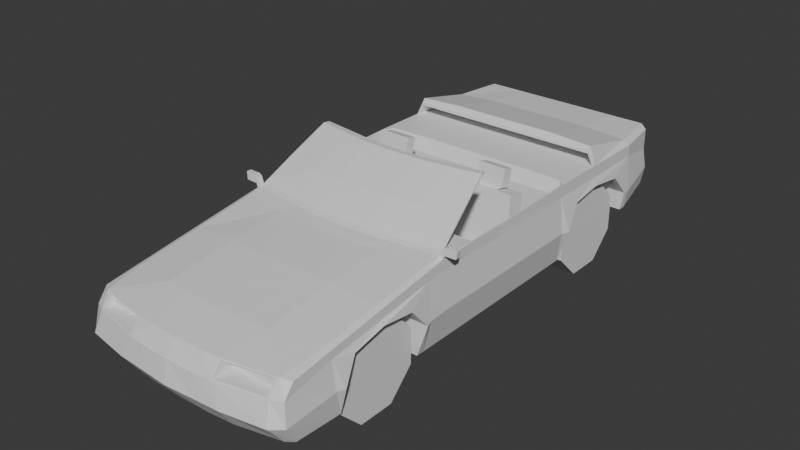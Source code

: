 # Source: Convertible.blend  (saved by Blender 4.1.23; exported with 4.5.12 LTS)
import bpy
from mathutils import Matrix  # noqa: F401  (used for matrix-valued properties, if any)

bpy.ops.wm.read_factory_settings(use_empty=True)
scene = bpy.context.scene
scene.name = 'Scene'

# ---- collections
col_convertible_car = bpy.data.collections.new('Convertible Car'); scene.collection.children.link(col_convertible_car)

# ---- materials (node trees are filled in below, after node groups)
mat_material = bpy.data.materials.new('Material')
mat_material.use_transparent_shadow = False

# ---- material node trees
mat_material.use_nodes = True; mat_material.node_tree.nodes.clear()
_N = mat_material.node_tree.nodes; _L = mat_material.node_tree.links
n0 = _N.new('ShaderNodeBsdfPrincipled'); n0.name = 'Principled BSDF'; n0.location = (10, 300)
n1 = _N.new('ShaderNodeOutputMaterial'); n1.name = 'Material Output'; n1.location = (300, 300)
n2 = _N.new('ShaderNodeUVMap'); n2.name = 'UV Map'; n2.location = (-344, 256)
n2.uv_map = 'UVMap'
_L.new(n0.outputs[0], n1.inputs[0])
n1.is_active_output = True

# ---- world
world_world = bpy.data.worlds.new('World'); scene.world = world_world
world_world.use_nodes = True; world_world.node_tree.nodes.clear()
_N = world_world.node_tree.nodes; _L = world_world.node_tree.links
n0 = _N.new('ShaderNodeOutputWorld'); n0.name = 'World Output'; n0.location = (300, 300)
n1 = _N.new('ShaderNodeBackground'); n1.name = 'Background'; n1.location = (10, 300)
n1.inputs[0].default_value = (0.05088, 0.05088, 0.05088, 1.0)
_L.new(n1.outputs[0], n0.inputs[0])
n0.is_active_output = True
world_world.color = (0.05088, 0.05088, 0.05088)
world_world.use_sun_shadow = False
world_world.sun_shadow_jitter_overblur = 0.0

# ---- meshes
me_cylinder_002 = bpy.data.meshes.new('Cylinder.002')
me_cylinder_002.from_pydata([(1.346, -0.9106, 1.114), (1.346, -0.784, 1.143), (1.727, -0.9465, 1.268), (1.727, -0.8199, 1.297), (1.886, -1.033, 1.639), (1.886, -0.9068, 1.669), (1.727, -1.12, 2.011), (1.727, -0.9936, 2.041), (1.346, -1.156, 2.165), (1.346, -1.03, 2.195), (0.9638, -1.12, 2.011), (0.9638, -0.9936, 2.041), (0.8057, -1.033, 1.639), (0.8057, -0.9068, 1.669), (0.9638, -0.9465, 1.268), (0.9638, -0.8199, 1.297), (1.363, -2.238, -0.1062), (1.363, -2.377, 1.894), (1.363, 2.234, -0.1062), (2.573, -0.3288, 1.843), (0.0, 2.234, -0.1062), (0.6946, -0.5453, 2.935), (0.0, -2.238, -0.1062), (0.0, -2.49, 1.894), (1.363, -6.752, -0.05954), (1.154, -6.762, 1.241), (0.0, -6.823, -0.05954), (0.0, -6.822, 1.25), (1.363, 6.306, 0.4495), (0.0, 6.306, 0.4495), (0.0, 6.226, 1.883), (1.363, 4.834, 0.2482), (1.363, 5.025, 2.04), (0.0, 5.025, 2.04), (0.0, 4.834, 0.2482), (0.0, -5.856, 1.488), (1.363, -5.779, 1.488), (1.363, -5.569, -0.1062), (0.0, -5.649, -0.1062), (1.363, -2.678, 1.843), (0.0, -2.869, -0.1062), (0.0, -2.871, 1.843), (1.363, -2.869, -0.1062), (0.0, -4.176, 1.736), (1.363, -4.097, -0.1062), (1.363, -4.097, 1.725), (0.0, -4.33, -0.1062), (0.0, 3.44, 2.389), (1.363, 3.44, 0.08312), (1.363, 3.44, 2.389), (0.0, 3.44, 0.08312), (0.0, -0.5709, 2.935), (0.7115, -2.238, -0.1062), (0.7115, 2.234, -0.1062), (0.7115, -2.465, 1.894), (0.7115, -6.805, -0.05954), (0.8572, 6.306, 0.4495), (0.7115, 4.834, 0.2482), (0.7115, 5.025, 2.04), (0.7115, -5.629, -0.1062), (0.7115, -5.836, 1.488), (0.7115, -2.836, 1.843), (0.7115, -2.869, -0.1062), (0.7115, -4.134, 1.736), (0.7115, -4.291, -0.1062), (0.7115, 3.44, 2.389), (0.7115, 3.44, 0.08312), (1.363, 2.657, 1.28), (2.417, 4.834, 0.2482), (1.154, -6.962, 0.9513), (0.0, -7.05, 0.9184), (0.0, 6.226, 1.38), (1.363, 4.34, 1.28), (1.363, -5.212, 1.068), (1.363, -3.251, 1.155), (1.363, -4.072, 1.25), (1.363, 3.44, 1.403), (0.8964, 6.226, 1.881), (0.7115, -7.032, 0.9184), (1.363, 2.234, 0.722), (2.417, 4.834, 0.722), (1.363, -7.089, 0.4218), (0.0, -7.177, 0.4218), (1.363, 6.226, 0.9031), (0.0, 6.226, 0.9031), (1.363, -5.548, 0.5056), (1.363, -2.869, 0.692), (1.363, -4.097, 0.5954), (0.8572, 6.226, 0.9031), (0.7115, -7.127, 0.4218), (1.363, 4.834, 0.722), (1.363, 3.44, 0.722), (2.278, -6.536, 1.241), (1.363, 2.043, -0.1062), (0.7115, 2.043, -0.1062), (0.0, 2.043, -0.1062), (0.7115, 5.025, 0.2482), (1.363, 5.025, 0.2482), (1.363, -5.779, -0.1062), (0.7115, -5.836, -0.1062), (0.0, -5.855, -0.1062), (0.7115, -2.678, -0.1062), (0.0, -2.678, -0.1062), (2.231, 6.226, 0.9031), (1.363, -2.678, -0.1062), (0.0, 5.025, 0.2482), (2.303, -2.869, -0.1062), (2.303, 2.234, -0.1062), (2.231, 6.306, 0.4495), (2.219, 6.231, 1.891), (2.456, -5.442, 1.423), (2.456, -4.097, 1.619), (2.417, 5.025, 0.2482), (2.668, 2.043, 0.722), (2.468, 2.043, -0.1062), (2.468, -2.238, -0.1062), (2.582, 2.043, 1.894), (2.582, -2.238, 1.846), (2.668, -2.238, 0.722), (2.582, 5.025, 0.2482), (2.396, 6.151, 0.4464), (2.668, -6.693, 0.4218), (2.582, -6.397, -0.05954), (2.582, -2.678, 1.781), (2.582, -5.416, -0.1062), (2.482, 6.151, 0.9031), (2.582, 5.025, 1.894), (2.582, 3.44, 1.894), (2.582, 5.025, 1.594), (2.582, -6.387, 1.227), (2.582, -5.416, 1.375), (2.668, -5.416, 0.5056), (2.582, -4.097, 1.571), (2.468, -2.678, -0.1062), (2.668, -2.678, 0.692), (2.582, 3.44, 1.594), (2.582, 2.043, 1.594), (2.582, -2.238, 1.594), (2.582, -6.624, 0.9184), (1.363, 6.226, 1.883), (2.668, 5.025, 0.722), (2.582, -5.416, 1.173), (2.582, -2.678, 1.536), (2.582, -4.097, 1.348), (2.737, 2.234, 0.722), (2.468, 2.234, -0.1062), (2.737, -5.225, 0.5056), (2.582, -5.225, -0.1062), (2.737, -2.869, 0.692), (2.468, -2.869, -0.1062), (2.668, 4.834, 0.722), (2.651, 4.34, 1.28), (2.651, 2.657, 1.28), (2.651, 3.44, 1.403), (2.651, -3.251, 1.155), (2.651, -4.072, 1.25), (2.651, -4.881, 1.068), (2.582, 4.834, 0.2482), (2.417, -6.523, -0.05954), (2.417, -5.433, -0.1062), (2.417, -3.251, 1.155), (2.417, -2.869, 0.692), (2.456, -2.678, 1.829), (2.278, -6.736, 0.9513), (2.417, -6.911, 0.4218), (2.49, -2.238, 1.894), (2.303, -2.678, -0.1062), (2.417, -5.225, -0.1062), (2.417, -5.225, 0.5056), (1.346, -0.4485, 2.935), (2.417, 2.234, 0.722), (2.417, 2.657, 1.28), (2.303, -2.238, -0.1062), (2.303, 2.043, -0.1062), (2.417, 3.44, 1.403), (2.417, 4.34, 1.28), (2.417, 5.025, 1.985), (2.417, 3.44, 2.335), (2.417, -4.881, 1.068), (2.417, -4.072, 1.25), (1.363, -0.4712, -0.1062), (1.363, -0.6102, 2.941), (0.0, -0.7233, 2.941), (0.0, -0.4712, -0.1062), (0.7115, -0.6981, 2.941), (0.7115, -0.4712, -0.1062), (2.468, -0.4712, -0.1062), (2.582, -0.4712, 1.846), (2.582, -0.4712, 1.594), (2.668, -0.4712, 0.722), (2.303, -0.4712, -0.1062), (2.192, -0.4691, 2.941), (2.158, -0.3358, 2.935), (1.363, -0.3242, -0.1062), (2.468, -0.3242, -0.1062), (0.0, -0.3242, -0.1062), (0.7115, -0.3242, -0.1062), (0.0, 3.441, 2.172), (2.582, -0.3242, 1.594), (2.668, -0.3242, 0.722), (2.303, -0.3242, -0.1062), (0.6946, -0.5401, 2.896), (0.0, -0.5662, 2.896), (1.346, -0.4384, 2.896), (2.158, -0.3358, 2.898), (2.536, -0.3288, 1.843), (0.6946, -0.671, 2.896), (0.0, -0.7002, 2.896), (1.346, -0.5278, 2.896), (2.197, -0.4862, 2.898), (2.536, -0.4841, 1.846), (0.6946, -1.324, 2.396), (0.0, -1.324, 2.396), (1.346, -1.324, 2.396), (2.349, -1.324, 2.398), (2.489, -2.118, 1.915), (1.346, -2.118, 1.917), (0.6946, -2.118, 1.917), (0.0, -2.118, 1.917), (0.0, 3.364, 2.244), (1.363, 3.364, 2.244), (0.7115, 3.364, 2.244), (2.582, 3.365, 1.894), (2.417, 3.364, 2.244), (0.0, 3.364, 2.172), (1.363, 3.364, 2.172), (0.7115, 3.364, 2.172), (2.547, 3.365, 1.894), (2.407, 3.364, 2.174), (1.363, 3.441, 2.172), (0.7115, 3.441, 2.172), (2.535, 3.443, 1.894), (2.395, 3.441, 2.174), (0.0, 4.799, 1.924), (1.363, 4.799, 1.924), (0.7115, 4.799, 1.924), (2.327, 4.801, 1.902), (2.319, 4.799, 1.926), (1.363, 4.801, 1.902), (0.7115, 4.801, 1.902), (0.0, 4.801, 1.902), (2.415, 2.231, 1.902), (1.363, 2.269, 1.902), (0.7115, 2.269, 1.902), (0.0, 2.269, 1.902), (2.301, 2.089, 0.0389), (1.363, 2.089, 0.0389), (0.7115, 2.089, 0.0389), (0.0, 2.089, 0.0389), (2.301, -1.898, 0.0389), (1.363, -1.898, 0.0389), (0.7115, -1.898, 0.0389), (0.0, -1.898, 0.0389), (0.0, 3.445, 1.902), (0.7115, 3.445, 1.902), (1.363, 3.445, 1.902), (2.415, 3.445, 1.902), (0.0, 3.369, 1.902), (0.7115, 3.369, 1.902), (1.363, 3.369, 1.902), (2.415, 3.369, 1.902), (2.547, 2.043, 1.894), (2.489, -2.118, 1.875), (1.346, -2.118, 1.877), (0.6946, -2.118, 1.877), (0.0, -2.118, 1.877), (1.363, -1.566, 2.418), (0.0, -1.653, 2.418), (0.0, -1.106, -0.1062), (0.7115, -1.632, 2.418), (0.7115, -1.106, -0.1062), (2.582, -1.106, 1.846), (2.582, -1.106, 1.594), (2.668, -1.106, 0.722), (2.303, -1.106, -0.1062), (1.363, -1.106, -0.1062), (2.468, -1.106, -0.1062), (2.349, -1.355, 2.418), (2.416, -1.22, 1.828), (1.346, -1.22, 1.83), (0.6946, -1.22, 1.83), (0.0, -1.22, 1.83), (2.416, -1.091, 1.259), (1.346, -1.09, 1.261), (0.6946, -1.09, 1.261), (0.0, -1.09, 1.261), (2.416, -1.975, 0.9198), (1.346, -1.974, 0.9219), (0.6946, -1.974, 0.9219), (0.0, -1.974, 0.9219), (2.416, -1.975, 0.5007), (1.346, -1.974, 0.5028), (0.6946, -1.974, 0.5028), (0.0, -1.974, 0.5028), (0.0, 2.089, 1.585), (0.0, 2.089, 0.745), (0.7115, 2.089, 0.745), (0.7115, 2.089, 1.585), (1.363, 2.089, 0.745), (1.363, 2.089, 1.585), (2.415, 2.089, 0.745), (2.415, 2.089, 1.585), (2.547, 2.089, 1.585), (2.547, 2.089, 0.745), (2.536, -0.3288, 1.594), (2.536, -0.3288, 0.722), (0.0, -0.2741, 0.0389), (0.7115, -0.2741, 0.0389), (1.363, -0.2741, 0.0389), (2.301, -0.2741, 0.0389), (2.423, -0.2741, 0.0389), (2.433, 2.089, 0.0389), (1.363, -2.273, 1.942), (0.0, -2.378, 1.942), (0.0, -2.114, -0.1062), (0.7115, -2.354, 1.942), (0.7115, -2.114, -0.1062), (2.582, -2.114, 1.846), (2.582, -2.114, 1.594), (2.668, -2.114, 0.722), (2.303, -2.114, -0.1062), (1.363, -2.114, -0.1062), (2.468, -2.114, -0.1062), (2.49, -2.114, 1.942), (2.423, -1.898, 0.0389), (2.536, -1.975, 0.5007), (2.536, -1.975, 0.9198), (2.536, -1.091, 1.259), (2.536, -1.22, 1.828), (0.0, -1.09, 1.546), (0.6946, -1.09, 1.546), (1.346, -1.09, 1.546), (2.416, -1.091, 1.544), (2.536, -1.091, 1.544), (2.536, -0.4841, 1.594), (2.536, -0.4841, 0.722), (0.0, -0.4765, 0.0389), (0.7115, -0.4765, 0.0389), (1.363, -0.4765, 0.0389), (2.301, -0.4765, 0.0389), (2.423, -0.4765, 0.0389), (0.0, 2.089, 1.244), (0.7115, 2.089, 1.244), (1.363, 2.089, 1.244), (2.415, 2.089, 1.244), (2.547, 2.089, 1.244), (2.536, -0.3288, 1.241), (2.536, -0.4841, 1.241), (0.0, -1.076, 0.0389), (2.423, -1.076, 0.0389), (0.7115, -1.076, 0.0389), (1.363, -1.076, 0.0389), (2.301, -1.076, 0.0389), (2.536, -1.113, 0.6287), (2.356, -6.506, 1.274), (2.317, -6.75, 0.9184), (1.154, -6.479, 1.241), (1.154, -6.479, 0.9513), (2.278, -6.479, 1.241), (2.278, -6.479, 0.9513), (0.7115, -6.788, 1.274), (0.0, -6.806, 1.274), (1.115, -6.748, 1.274), (1.115, -6.992, 0.9184), (0.0, -7.034, 0.9425), (1.716, -6.479, 1.241), (1.716, -6.479, 0.9513), (1.363, 6.226, 1.985), (2.231, 6.226, 1.985), (1.363, 6.226, 1.38), (2.396, 6.151, 1.894), (2.231, 6.226, 1.38), (2.396, 6.151, 1.38), (0.0, 6.226, 1.985), (0.8964, 6.226, 1.985), (0.8964, 6.226, 1.38), (2.527, -2.231, 1.985), (2.619, -2.231, 1.937), (2.619, -2.107, 1.937), (2.527, -2.111, 1.966), (2.567, -2.221, 2.104), (2.659, -2.221, 2.13), (2.659, -2.097, 2.13), (2.575, -2.101, 2.086), (2.891, -2.107, 1.946), (2.891, -2.231, 1.946), (2.921, -2.097, 2.132), (2.921, -2.221, 2.132), (-1.363, -2.238, -0.1062), (-1.363, -2.377, 1.894), (-1.363, 2.234, -0.1062), (-2.573, -0.3288, 1.843), (-0.6946, -0.5453, 2.935), (-1.363, -6.752, -0.05954), (-1.154, -6.762, 1.241), (-1.363, 6.306, 0.4495), (-1.363, 4.834, 0.2482), (-1.363, 5.025, 2.04), (-1.363, -5.779, 1.488), (-1.363, -5.569, -0.1062), (-1.363, -2.678, 1.843), (-1.363, -2.869, -0.1062), (-1.363, -4.097, -0.1062), (-1.363, -4.097, 1.725), (-1.363, 3.44, 0.08312), (-1.363, 3.44, 2.389), (-0.7115, -2.238, -0.1062), (-0.7115, 2.234, -0.1062), (-0.7115, -2.465, 1.894), (-0.7115, -6.805, -0.05954), (-0.8572, 6.306, 0.4495), (-0.7115, 4.834, 0.2482), (-0.7115, 5.025, 2.04), (-0.7115, -5.629, -0.1062), (-0.7115, -5.836, 1.488), (-0.7115, -2.836, 1.843), (-0.7115, -2.869, -0.1062), (-0.7115, -4.134, 1.736), (-0.7115, -4.291, -0.1062), (-0.7115, 3.44, 2.389), (-0.7115, 3.44, 0.08312), (-1.363, 2.657, 1.28), (-2.417, 4.834, 0.2482), (-1.154, -6.962, 0.9513), (-1.363, 4.34, 1.28), (-1.363, -5.212, 1.068), (-1.363, -3.251, 1.155), (-1.363, -4.072, 1.25), (-1.363, 3.44, 1.403), (-0.8964, 6.226, 1.881), (-0.7115, -7.032, 0.9184), (-1.363, 2.234, 0.722), (-2.417, 4.834, 0.722), (-1.363, -7.089, 0.4218), (-1.363, 6.226, 0.9031), (-1.363, -5.548, 0.5056), (-1.363, -2.869, 0.692), (-1.363, -4.097, 0.5954), (-0.8572, 6.226, 0.9031), (-0.7115, -7.127, 0.4218), (-1.363, 4.834, 0.722), (-1.363, 3.44, 0.722), (-2.278, -6.536, 1.241), (-1.363, 2.043, -0.1062), (-0.7115, 2.043, -0.1062), (-0.7115, 5.025, 0.2482), (-1.363, 5.025, 0.2482), (-1.363, -5.779, -0.1062), (-0.7115, -5.836, -0.1062), (-0.7115, -2.678, -0.1062), (-2.231, 6.226, 0.9031), (-1.363, -2.678, -0.1062), (-2.303, -2.869, -0.1062), (-2.303, 2.234, -0.1062), (-2.231, 6.306, 0.4495), (-2.219, 6.231, 1.891), (-2.456, -5.442, 1.423), (-2.456, -4.097, 1.619), (-2.417, 5.025, 0.2482), (-2.668, 2.043, 0.722), (-2.468, 2.043, -0.1062), (-2.468, -2.238, -0.1062), (-2.582, 2.043, 1.894), (-2.582, -2.238, 1.846), (-2.668, -2.238, 0.722), (-2.582, 5.025, 0.2482), (-2.396, 6.151, 0.4464), (-2.668, -6.693, 0.4218), (-2.582, -6.397, -0.05954), (-2.582, -2.678, 1.781), (-2.582, -5.416, -0.1062), (-2.482, 6.151, 0.9031), (-2.582, 5.025, 1.894), (-2.582, 3.44, 1.894), (-2.582, 5.025, 1.594), (-2.582, -6.387, 1.227), (-2.582, -5.416, 1.375), (-2.668, -5.416, 0.5056), (-2.582, -4.097, 1.571), (-2.468, -2.678, -0.1062), (-2.668, -2.678, 0.692), (-2.582, 3.44, 1.594), (-2.582, 2.043, 1.594), (-2.582, -2.238, 1.594), (-2.582, -6.624, 0.9184), (-1.363, 6.226, 1.883), (-2.668, 5.025, 0.722), (-2.582, -5.416, 1.173), (-2.582, -2.678, 1.536), (-2.582, -4.097, 1.348), (-2.737, 2.234, 0.722), (-2.468, 2.234, -0.1062), (-2.737, -5.225, 0.5056), (-2.582, -5.225, -0.1062), (-2.737, -2.869, 0.692), (-2.468, -2.869, -0.1062), (-2.668, 4.834, 0.722), (-2.651, 4.34, 1.28), (-2.651, 2.657, 1.28), (-2.651, 3.44, 1.403), (-2.651, -3.251, 1.155), (-2.651, -4.072, 1.25), (-2.651, -4.881, 1.068), (-2.582, 4.834, 0.2482), (-2.417, -6.523, -0.05954), (-2.417, -5.433, -0.1062), (-2.417, -3.251, 1.155), (-2.417, -2.869, 0.692), (-2.456, -2.678, 1.829), (-2.278, -6.736, 0.9513), (-2.417, -6.911, 0.4218), (-2.49, -2.238, 1.894), (-2.303, -2.678, -0.1062), (-2.417, -5.225, -0.1062), (-2.417, -5.225, 0.5056), (-1.346, -0.4485, 2.935), (-2.417, 2.234, 0.722), (-2.417, 2.657, 1.28), (-2.303, -2.238, -0.1062), (-2.303, 2.043, -0.1062), (-2.417, 3.44, 1.403), (-2.417, 4.34, 1.28), (-2.417, 5.025, 1.985), (-2.417, 3.44, 2.335), (-2.417, -4.881, 1.068), (-2.417, -4.072, 1.25), (-1.363, -0.4712, -0.1062), (-1.363, -0.6102, 2.941), (-0.7115, -0.6981, 2.941), (-0.7115, -0.4712, -0.1062), (-2.468, -0.4712, -0.1062), (-2.582, -0.4712, 1.846), (-2.582, -0.4712, 1.594), (-2.668, -0.4712, 0.722), (-2.303, -0.4712, -0.1062), (-2.192, -0.4691, 2.941), (-2.158, -0.3358, 2.935), (-1.363, -0.3242, -0.1062), (-2.468, -0.3242, -0.1062), (-0.7115, -0.3242, -0.1062), (-2.582, -0.3242, 1.594), (-2.668, -0.3242, 0.722), (-2.303, -0.3242, -0.1062), (-0.6946, -0.5401, 2.896), (-1.346, -0.4384, 2.896), (-2.158, -0.3358, 2.898), (-2.536, -0.3288, 1.843), (-0.6946, -0.671, 2.896), (-1.346, -0.5278, 2.896), (-2.197, -0.4862, 2.898), (-2.536, -0.4841, 1.846), (-0.6946, -1.324, 2.396), (-1.346, -1.324, 2.396), (-2.349, -1.324, 2.398), (-2.489, -2.118, 1.915), (-1.346, -2.118, 1.917), (-0.6946, -2.118, 1.917), (-1.363, 3.364, 2.244), (-0.7115, 3.364, 2.244), (-2.582, 3.365, 1.894), (-2.417, 3.364, 2.244), (-1.363, 3.364, 2.172), (-0.7115, 3.364, 2.172), (-2.547, 3.365, 1.894), (-2.407, 3.364, 2.174), (-1.363, 3.441, 2.172), (-0.7115, 3.441, 2.172), (-2.535, 3.443, 1.894), (-2.395, 3.441, 2.174), (-1.363, 4.799, 1.924), (-0.7115, 4.799, 1.924), (-2.327, 4.801, 1.902), (-2.319, 4.799, 1.926), (-1.363, 4.801, 1.902), (-0.7115, 4.801, 1.902), (-2.415, 2.231, 1.902), (-1.363, 2.269, 1.902), (-0.7115, 2.269, 1.902), (-2.301, 2.089, 0.0389), (-1.363, 2.089, 0.0389), (-0.7115, 2.089, 0.0389), (-2.301, -1.898, 0.0389), (-1.363, -1.898, 0.0389), (-0.7115, -1.898, 0.0389), (-0.7115, 3.445, 1.902), (-1.363, 3.445, 1.902), (-2.415, 3.445, 1.902), (-0.7115, 3.369, 1.902), (-1.363, 3.369, 1.902), (-2.415, 3.369, 1.902), (-2.547, 2.043, 1.894), (-2.489, -2.118, 1.875), (-1.346, -2.118, 1.877), (-0.6946, -2.118, 1.877), (-1.363, -1.566, 2.418), (-0.7115, -1.632, 2.418), (-0.7115, -1.106, -0.1062), (-2.582, -1.106, 1.846), (-2.582, -1.106, 1.594), (-2.668, -1.106, 0.722), (-2.303, -1.106, -0.1062), (-1.363, -1.106, -0.1062), (-2.468, -1.106, -0.1062), (-2.349, -1.355, 2.418), (-2.416, -1.22, 1.828), (-1.346, -1.22, 1.83), (-0.6946, -1.22, 1.83), (-2.416, -1.091, 1.259), (-1.346, -1.09, 1.261), (-0.6946, -1.09, 1.261), (-2.416, -1.975, 0.9198), (-1.346, -1.974, 0.9219), (-0.6946, -1.974, 0.9219), (-2.416, -1.975, 0.5007), (-1.346, -1.974, 0.5028), (-0.6946, -1.974, 0.5028), (-0.7115, 2.089, 0.745), (-0.7115, 2.089, 1.585), (-1.363, 2.089, 0.745), (-1.363, 2.089, 1.585), (-2.415, 2.089, 0.745), (-2.415, 2.089, 1.585), (-2.547, 2.089, 1.585), (-2.547, 2.089, 0.745), (-2.536, -0.3288, 1.594), (-2.536, -0.3288, 0.722), (-0.7115, -0.2741, 0.0389), (-1.363, -0.2741, 0.0389), (-2.301, -0.2741, 0.0389), (-2.423, -0.2741, 0.0389), (-2.433, 2.089, 0.0389), (-1.363, -2.273, 1.942), (-0.7115, -2.354, 1.942), (-0.7115, -2.114, -0.1062), (-2.582, -2.114, 1.846), (-2.582, -2.114, 1.594), (-2.668, -2.114, 0.722), (-2.303, -2.114, -0.1062), (-1.363, -2.114, -0.1062), (-2.468, -2.114, -0.1062), (-2.49, -2.114, 1.942), (-2.423, -1.898, 0.0389), (-2.536, -1.975, 0.5007), (-2.536, -1.975, 0.9198), (-2.536, -1.091, 1.259), (-2.536, -1.22, 1.828), (-0.6946, -1.09, 1.546), (-1.346, -1.09, 1.546), (-2.416, -1.091, 1.544), (-2.536, -1.091, 1.544), (-2.536, -0.4841, 1.594), (-2.536, -0.4841, 0.722), (-0.7115, -0.4765, 0.0389), (-1.363, -0.4765, 0.0389), (-2.301, -0.4765, 0.0389), (-2.423, -0.4765, 0.0389), (-0.7115, 2.089, 1.244), (-1.363, 2.089, 1.244), (-2.415, 2.089, 1.244), (-2.547, 2.089, 1.244), (-2.536, -0.3288, 1.241), (-2.536, -0.4841, 1.241), (-2.423, -1.076, 0.0389), (-0.7115, -1.076, 0.0389), (-1.363, -1.076, 0.0389), (-2.301, -1.076, 0.0389), (-2.536, -1.113, 0.6287), (-2.356, -6.506, 1.274), (-2.317, -6.75, 0.9184), (-1.154, -6.479, 1.241), (-1.154, -6.479, 0.9513), (-2.278, -6.479, 1.241), (-2.278, -6.479, 0.9513), (-0.7115, -6.788, 1.274), (-1.115, -6.748, 1.274), (-1.115, -6.992, 0.9184), (-1.716, -6.479, 1.241), (-1.716, -6.479, 0.9513), (-1.363, 6.226, 1.985), (-2.231, 6.226, 1.985), (-1.363, 6.226, 1.38), (-2.396, 6.151, 1.894), (-2.231, 6.226, 1.38), (-2.396, 6.151, 1.38), (-0.8964, 6.226, 1.985), (-0.8964, 6.226, 1.38), (-2.527, -2.231, 1.985), (-2.619, -2.231, 1.937), (-2.619, -2.107, 1.937), (-2.527, -2.111, 1.966), (-2.567, -2.221, 2.104), (-2.659, -2.221, 2.13), (-2.659, -2.097, 2.13), (-2.575, -2.101, 2.086), (-2.891, -2.107, 1.946), (-2.891, -2.231, 1.946), (-2.921, -2.097, 2.132), (-2.921, -2.221, 2.132), (0.5332, -0.6112, 0.08506), (0.5332, -0.6112, 0.5625), (0.5332, 0.7122, 0.08506), (0.5332, 0.7122, 0.5625), (2.192, -0.6112, 0.08506), (2.192, -0.6112, 0.5625), (2.192, 0.7122, 0.08506), (2.192, 0.7122, 0.5625), (0.5505, 0.4976, 0.5434), (1.136, 0.9604, 1.9), (0.5505, 0.9571, 0.424), (1.136, 1.213, 1.834), (2.175, 0.4976, 0.5434), (1.59, 0.9604, 1.9), (2.175, 0.9571, 0.424), (1.59, 1.213, 1.834), (0.6896, 0.857, 1.926), (0.6896, 1.316, 1.807), (2.036, 1.316, 1.807), (2.036, 0.857, 1.926), (1.015, 0.9756, 1.958), (1.015, 1.228, 1.892), (1.71, 1.228, 1.892), (1.71, 0.9756, 1.958), (1.015, 1.085, 2.379), (1.015, 1.338, 2.313), (1.71, 1.338, 2.313), (1.71, 1.085, 2.379), (-0.5332, -0.6112, 0.08506), (-0.5332, -0.6112, 0.5625), (-0.5332, 0.7122, 0.08506), (-0.5332, 0.7122, 0.5625), (-2.192, -0.6112, 0.08506), (-2.192, -0.6112, 0.5625), (-2.192, 0.7122, 0.08506), (-2.192, 0.7122, 0.5625), (-0.5505, 0.4976, 0.5434), (-1.136, 0.9604, 1.9), (-0.5505, 0.9571, 0.424), (-1.136, 1.213, 1.834), (-2.175, 0.4976, 0.5434), (-1.59, 0.9604, 1.9), (-2.175, 0.9571, 0.424), (-1.59, 1.213, 1.834), (-0.6896, 0.857, 1.926), (-0.6896, 1.316, 1.807), (-2.036, 1.316, 1.807), (-2.036, 0.857, 1.926), (-1.015, 0.9756, 1.958), (-1.015, 1.228, 1.892), (-1.71, 1.228, 1.892), (-1.71, 0.9756, 1.958), (-1.015, 1.085, 2.379), (-1.015, 1.338, 2.313), (-1.71, 1.338, 2.313), (-1.71, 1.085, 2.379), (-1.537, -3.041, 0.6584), (-1.537, -3.037, -0.218), (-2.447, -3.041, 0.6584), (-1.537, -3.663, 1.275), (-1.537, -4.54, 1.272), (-2.447, -3.663, 1.275), (-2.447, -4.54, 1.272), (-2.447, -3.037, -0.218), (-2.447, -3.654, -0.8403), (-1.537, -3.654, -0.8403), (-2.447, -4.531, -0.844), (-1.537, -4.531, -0.844), (-2.447, -5.153, -0.227), (-2.447, -5.157, 0.6493), (-1.537, -5.157, 0.6493), (-1.537, -5.153, -0.227), (-1.537, 4.584, 0.6584), (-1.537, 4.588, -0.218), (-2.447, 4.584, 0.6584), (-1.537, 3.962, 1.275), (-1.537, 3.086, 1.272), (-2.447, 3.962, 1.275), (-2.447, 3.086, 1.272), (-2.447, 4.588, -0.218), (-2.447, 3.971, -0.8403), (-1.537, 3.971, -0.8403), (-2.447, 3.095, -0.844), (-1.537, 3.095, -0.844), (-2.447, 2.472, -0.227), (-2.447, 2.469, 0.6493), (-1.537, 2.469, 0.6493), (-1.537, 2.472, -0.227), (1.537, -3.041, 0.6584), (1.537, -3.037, -0.218), (1.537, -3.654, -0.8403), (1.537, -4.531, -0.844), (1.537, -5.153, -0.227), (1.537, -5.157, 0.6493), (1.537, -4.54, 1.272), (1.537, -3.663, 1.275), (2.447, -3.037, -0.218), (2.447, -3.041, 0.6584), (2.447, -3.654, -0.8403), (2.447, -4.531, -0.844), (2.447, -5.153, -0.227), (2.447, -5.157, 0.6493), (2.447, -4.54, 1.272), (2.447, -3.663, 1.275), (1.537, 4.584, 0.6584), (1.537, 4.588, -0.218), (1.537, 3.971, -0.8403), (1.537, 3.095, -0.844), (1.537, 2.472, -0.227), (1.537, 2.469, 0.6493), (1.537, 3.086, 1.272), (1.537, 3.962, 1.275), (2.447, 4.588, -0.218), (2.447, 4.584, 0.6584), (2.447, 3.971, -0.8403), (2.447, 3.095, -0.844), (2.447, 2.472, -0.227), (2.447, 2.469, 0.6493), (2.447, 3.086, 1.272), (2.447, 3.962, 1.275)], [], [(0, 1, 3, 2), (2, 3, 5, 4), (4, 5, 7, 6), (6, 7, 9, 8), (8, 9, 11, 10), (10, 11, 13, 12), (3, 1, 15, 13, 11, 9, 7, 5), (12, 13, 15, 14), (14, 15, 1, 0), (0, 2, 4, 6, 8, 10, 12, 14), (58, 32, 367, 374), (112, 108, 120, 119), (316, 321, 16, 52), (315, 313, 23, 54), (60, 35, 361, 360), (99, 98, 24, 55), (175, 80, 150, 151), (77, 374, 367, 139), (68, 112, 119, 157), (96, 105, 29, 56), (66, 50, 34, 57), (91, 48, 31, 90), (65, 49, 32, 58), (368, 176, 126, 370), (64, 44, 37, 59), (63, 43, 35, 60), (54, 23, 41, 61), (52, 16, 104, 101), (111, 110, 130, 132), (61, 41, 43, 63), (62, 42, 44, 64), (110, 354, 129, 130), (182, 184, 21, 51), (79, 18, 48, 91), (53, 20, 50, 66), (18, 53, 66, 48), (181, 191, 192, 169), (40, 62, 64, 46), (39, 61, 63, 45), (22, 52, 101, 102), (17, 54, 61, 39), (45, 63, 60, 36), (46, 64, 59, 38), (47, 65, 58, 33), (48, 66, 57, 31), (97, 96, 56, 28), (100, 99, 55, 26), (36, 60, 360, 362), (312, 315, 54, 17), (314, 316, 52, 22), (33, 58, 374, 373), (81, 363, 78, 89), (84, 71, 375, 88), (30, 373, 374, 77), (86, 74, 75, 87), (108, 103, 125, 120), (87, 75, 73, 85), (173, 107, 145, 114), (106, 166, 133, 149), (88, 375, 369, 83), (161, 106, 149, 148), (89, 78, 70, 82), (103, 371, 372, 125), (354, 355, 138, 129), (55, 89, 82, 26), (80, 68, 157, 150), (56, 88, 83, 28), (44, 87, 85, 37), (158, 159, 124, 122), (42, 86, 87, 44), (29, 84, 88, 56), (24, 81, 89, 55), (67, 79, 91, 76), (76, 91, 90, 72), (160, 161, 148, 154), (165, 162, 123, 117), (20, 53, 94, 95), (31, 57, 96, 97), (355, 164, 121, 138), (38, 59, 99, 100), (62, 40, 102, 101), (168, 178, 156, 146), (53, 18, 93, 94), (57, 34, 105, 96), (59, 37, 98, 99), (42, 62, 101, 104), (323, 165, 262, 215), (166, 172, 115, 133), (167, 168, 146, 147), (170, 171, 152, 144), (200, 173, 114, 194), (174, 175, 151, 153), (176, 177, 127, 126), (178, 179, 155, 156), (318, 317, 117, 137), (141, 130, 129, 138), (140, 119, 120, 125), (143, 132, 130, 141), (137, 117, 123, 142), (142, 123, 132, 143), (116, 136, 135, 127, 222), (118, 137, 142, 134), (127, 135, 128, 126), (126, 128, 372, 370), (131, 141, 138, 121), (319, 318, 137, 118), (322, 319, 118, 115), (124, 131, 121, 122), (115, 118, 134, 133), (128, 140, 125, 372), (145, 144, 113, 114), (147, 146, 131, 124), (148, 149, 133, 134), (151, 150, 140, 128), (152, 153, 135, 136), (155, 154, 142, 143), (156, 155, 143, 141), (153, 151, 128, 135), (144, 152, 136, 113), (146, 156, 141, 131), (154, 148, 134, 142), (150, 157, 119, 140), (171, 174, 153, 152), (164, 158, 122, 121), (159, 167, 147, 124), (179, 160, 154, 155), (107, 170, 144, 145), (162, 111, 132, 123), (39, 45, 111, 162), (18, 79, 170, 107), (75, 74, 160, 179), (98, 37, 167, 159), (81, 24, 158, 164), (67, 76, 174, 171), (73, 75, 179, 178), (32, 49, 177, 176), (76, 72, 175, 174), (193, 93, 173, 200), (79, 67, 171, 170), (184, 181, 169, 21), (37, 85, 168, 167), (104, 16, 172, 166), (312, 17, 165, 323), (85, 73, 178, 168), (363, 81, 164, 355), (17, 39, 162, 165), (74, 86, 161, 160), (24, 98, 159, 158), (90, 31, 68, 80), (163, 92, 358, 359), (83, 369, 371, 103), (86, 42, 106, 161), (42, 104, 166, 106), (93, 18, 107, 173), (28, 83, 103, 108), (36, 362, 354, 110), (45, 36, 110, 111), (367, 32, 176, 368), (31, 97, 112, 68), (72, 90, 80, 175), (97, 28, 108, 112), (113, 136, 198, 199), (275, 180, 190, 274), (194, 199, 189, 186), (199, 198, 188, 189), (198, 19, 187, 188), (274, 190, 186, 276), (94, 93, 193, 196), (195, 196, 185, 183), (136, 116, 19, 198), (95, 94, 196, 195), (196, 193, 180, 185), (114, 113, 199, 194), (180, 193, 200, 190), (190, 200, 194, 186), (169, 192, 204, 203), (51, 21, 201, 202), (21, 169, 203, 201), (202, 201, 206, 207), (192, 191, 209, 204), (203, 204, 209, 208), (201, 203, 208, 206), (207, 206, 211, 212), (208, 209, 214, 213), (206, 208, 213, 211), (216, 213, 214, 215), (217, 211, 213, 216), (218, 212, 211, 217), (177, 49, 220, 223), (49, 65, 221, 220), (65, 47, 219, 221), (127, 177, 223, 222), (223, 220, 225, 228), (220, 221, 226, 225), (222, 223, 228, 227), (221, 219, 224, 226), (225, 226, 230, 229), (228, 225, 229, 232), (227, 228, 232, 231), (226, 224, 197, 230), (230, 197, 233, 235), (229, 230, 235, 234), (231, 232, 237, 236), (232, 229, 234, 237), (236, 237, 234, 238), (235, 239, 238, 234), (233, 240, 239, 235), (258, 257, 244, 243), (259, 258, 243, 242), (260, 259, 242, 241), (296, 295, 248, 247), (298, 296, 247, 246), (300, 298, 246, 245), (350, 348, 252, 251), (351, 350, 251, 250), (352, 351, 250, 249), (236, 238, 255, 256), (238, 239, 254, 255), (239, 240, 253, 254), (236, 256, 231), (256, 255, 259, 260), (255, 254, 258, 259), (254, 253, 257, 258), (231, 256, 260, 227), (261, 227, 260, 241), (116, 222, 227, 261), (116, 261, 205, 19), (218, 217, 264, 265), (217, 216, 263, 264), (216, 215, 262, 263), (191, 277, 214, 209), (320, 274, 276, 322), (321, 275, 274, 320), (181, 266, 277, 191), (186, 189, 273, 276), (189, 188, 272, 273), (188, 187, 271, 272), (183, 185, 270, 268), (181, 184, 269, 266), (184, 182, 267, 269), (185, 180, 275, 270), (265, 264, 280, 281), (264, 263, 279, 280), (263, 262, 278, 279), (329, 330, 284, 285), (330, 331, 283, 284), (331, 332, 282, 283), (285, 284, 288, 289), (284, 283, 287, 288), (283, 282, 286, 287), (289, 288, 292, 293), (288, 287, 291, 292), (287, 286, 290, 291), (250, 291, 290, 249), (251, 292, 291, 250), (252, 293, 292, 251), (241, 242, 299, 301), (344, 343, 298, 300), (242, 243, 297, 299), (343, 342, 296, 298), (243, 244, 294, 297), (342, 341, 295, 296), (302, 261, 241, 301), (345, 302, 301, 344), (304, 205, 261, 302), (345, 346, 304, 302), (245, 246, 308, 309), (246, 247, 307, 308), (247, 248, 306, 307), (311, 303, 300, 245), (311, 245, 309, 310), (303, 311, 310, 305), (16, 321, 320, 172), (172, 320, 322, 115), (266, 312, 323, 277), (276, 273, 319, 322), (273, 272, 318, 319), (272, 271, 317, 318), (268, 270, 316, 314), (266, 269, 315, 312), (269, 267, 313, 315), (270, 275, 321, 316), (340, 310, 309, 339), (290, 325, 324, 249), (326, 325, 290, 286), (327, 326, 286, 282), (333, 327, 282, 332), (328, 333, 332, 278), (279, 278, 332, 331), (280, 279, 331, 330), (281, 280, 330, 329), (262, 165, 376, 379), (214, 277, 323, 215), (210, 205, 304, 334), (346, 347, 334, 304), (349, 340, 339, 352), (309, 308, 338, 339), (308, 307, 337, 338), (307, 306, 336, 337), (310, 340, 335, 305), (349, 324, 325, 353), (305, 335, 347, 346), (303, 305, 346, 345), (303, 345, 344, 300), (297, 294, 341, 342), (299, 297, 342, 343), (301, 299, 343, 344), (340, 349, 353, 335), (324, 349, 352, 249), (339, 338, 351, 352), (338, 337, 350, 351), (337, 336, 348, 350), (325, 326, 327, 353), (335, 353, 327, 347), (327, 333, 334, 347), (333, 328, 210, 334), (69, 25, 362, 363), (25, 92, 354, 362), (163, 69, 363, 355), (92, 163, 355, 354), (92, 25, 356, 365, 358), (69, 163, 359, 366, 357), (25, 69, 357, 356), (365, 366, 359, 358), (109, 370, 372, 371), (368, 109, 139, 367), (109, 368, 370), (30, 77, 375, 71), (375, 77, 139, 369), (187, 19, 205, 210), (271, 187, 210, 328), (262, 317, 271, 328), (278, 262, 328), (379, 376, 380, 383), (317, 262, 379, 378), (165, 117, 377, 376), (117, 317, 378, 377), (381, 382, 383, 380), (382, 381, 387, 386), (378, 379, 383, 382), (376, 377, 381, 380), (385, 384, 386, 387), (378, 382, 386, 384), (377, 378, 384, 385), (381, 377, 385, 387), (27, 364, 70, 78, 363, 362, 360, 361), (109, 371, 369, 139), (357, 366, 365, 356), (412, 684, 678, 397), (458, 465, 466, 454), (633, 406, 388, 638), (632, 408, 23, 313), (414, 673, 361, 35), (448, 409, 393, 447), (521, 497, 496, 432), (429, 485, 678, 684), (422, 503, 465, 458), (445, 410, 29, 105), (420, 411, 34, 50), (441, 440, 396, 404), (419, 412, 397, 405), (679, 681, 472, 522), (418, 413, 399, 402), (417, 414, 35, 43), (408, 415, 41, 23), (406, 449, 451, 388), (457, 478, 476, 456), (415, 417, 43, 41), (416, 418, 402, 401), (456, 476, 475, 667), (182, 51, 392, 528), (431, 441, 404, 390), (407, 420, 50, 20), (390, 404, 420, 407), (527, 515, 536, 535), (40, 46, 418, 416), (400, 403, 417, 415), (22, 102, 449, 406), (389, 400, 415, 408), (403, 398, 414, 417), (46, 38, 413, 418), (47, 33, 412, 419), (404, 396, 411, 420), (446, 395, 410, 445), (100, 26, 409, 448), (398, 674, 673, 414), (631, 389, 408, 632), (314, 22, 406, 633), (33, 373, 684, 412), (433, 439, 430, 675), (84, 438, 685, 71), (30, 429, 684, 373), (436, 437, 427, 426), (454, 466, 471, 450), (437, 435, 425, 427), (519, 460, 491, 453), (452, 495, 479, 512), (438, 434, 680, 685), (507, 494, 495, 452), (439, 82, 70, 430), (450, 471, 683, 682), (667, 475, 484, 668), (409, 26, 82, 439), (432, 496, 503, 422), (410, 395, 434, 438), (402, 399, 435, 437), (504, 468, 470, 505), (401, 402, 437, 436), (29, 410, 438, 84), (393, 409, 439, 433), (421, 428, 441, 431), (428, 424, 440, 441), (506, 500, 494, 507), (511, 463, 469, 508), (20, 95, 444, 407), (396, 446, 445, 411), (668, 484, 467, 510), (38, 100, 448, 413), (416, 449, 102, 40), (514, 492, 502, 524), (407, 444, 443, 390), (411, 445, 105, 34), (413, 448, 447, 399), (401, 451, 449, 416), (640, 554, 591, 511), (512, 479, 461, 518), (513, 493, 492, 514), (516, 490, 498, 517), (542, 538, 460, 519), (520, 499, 497, 521), (522, 472, 473, 523), (524, 502, 501, 525), (635, 483, 463, 634), (487, 484, 475, 476), (486, 471, 466, 465), (489, 487, 476, 478), (483, 488, 469, 463), (488, 489, 478, 469), (462, 559, 473, 481, 482), (464, 480, 488, 483), (473, 472, 474, 481), (472, 681, 683, 474), (477, 467, 484, 487), (636, 464, 483, 635), (639, 461, 464, 636), (470, 468, 467, 477), (461, 479, 480, 464), (474, 683, 471, 486), (491, 460, 459, 490), (493, 470, 477, 492), (494, 480, 479, 495), (497, 474, 486, 496), (498, 482, 481, 499), (501, 489, 488, 500), (502, 487, 489, 501), (499, 481, 474, 497), (490, 459, 482, 498), (492, 477, 487, 502), (500, 488, 480, 494), (496, 486, 465, 503), (517, 498, 499, 520), (510, 467, 468, 504), (505, 470, 493, 513), (525, 501, 500, 506), (453, 491, 490, 516), (508, 469, 478, 457), (400, 508, 457, 403), (390, 453, 516, 431), (427, 525, 506, 426), (447, 505, 513, 399), (433, 510, 504, 393), (421, 517, 520, 428), (425, 524, 525, 427), (397, 522, 523, 405), (428, 520, 521, 424), (537, 542, 519, 443), (431, 516, 517, 421), (528, 392, 515, 527), (399, 513, 514, 435), (451, 512, 518, 388), (631, 640, 511, 389), (435, 514, 524, 425), (675, 668, 510, 433), (389, 511, 508, 400), (426, 506, 507, 436), (393, 504, 505, 447), (440, 432, 422, 396), (509, 672, 671, 442), (434, 450, 682, 680), (436, 507, 452, 401), (401, 452, 512, 451), (443, 519, 453, 390), (395, 454, 450, 434), (398, 456, 667, 674), (403, 457, 456, 398), (678, 679, 522, 397), (396, 422, 458, 446), (424, 521, 432, 440), (446, 458, 454, 395), (459, 541, 540, 482), (601, 600, 534, 526), (538, 530, 533, 541), (541, 533, 532, 540), (540, 532, 531, 391), (600, 602, 530, 534), (444, 539, 537, 443), (195, 183, 529, 539), (482, 540, 391, 462), (95, 195, 539, 444), (539, 529, 526, 537), (460, 538, 541, 459), (526, 534, 542, 537), (534, 530, 538, 542), (515, 544, 545, 536), (51, 202, 543, 392), (392, 543, 544, 515), (202, 207, 547, 543), (536, 545, 549, 535), (544, 548, 549, 545), (543, 547, 548, 544), (207, 212, 551, 547), (548, 552, 553, 549), (547, 551, 552, 548), (555, 554, 553, 552), (556, 555, 552, 551), (218, 556, 551, 212), (523, 560, 557, 405), (405, 557, 558, 419), (419, 558, 219, 47), (473, 559, 560, 523), (560, 564, 561, 557), (557, 561, 562, 558), (559, 563, 564, 560), (558, 562, 224, 219), (561, 565, 566, 562), (564, 568, 565, 561), (563, 567, 568, 564), (562, 566, 197, 224), (566, 570, 233, 197), (565, 569, 570, 566), (567, 571, 572, 568), (568, 572, 569, 565), (571, 573, 569, 572), (570, 569, 573, 574), (233, 570, 574, 240), (587, 577, 244, 257), (588, 576, 577, 587), (589, 575, 576, 588), (616, 580, 248, 295), (618, 579, 580, 616), (620, 578, 579, 618), (663, 583, 252, 348), (664, 582, 583, 663), (665, 581, 582, 664), (571, 586, 585, 573), (573, 585, 584, 574), (574, 584, 253, 240), (571, 567, 586), (586, 589, 588, 585), (585, 588, 587, 584), (584, 587, 257, 253), (567, 563, 589, 586), (590, 575, 589, 563), (462, 590, 563, 559), (462, 391, 546, 590), (218, 265, 593, 556), (556, 593, 592, 555), (555, 592, 591, 554), (535, 549, 553, 603), (637, 639, 602, 600), (638, 637, 600, 601), (527, 535, 603, 594), (530, 602, 599, 533), (533, 599, 598, 532), (532, 598, 597, 531), (183, 268, 596, 529), (527, 594, 595, 528), (528, 595, 267, 182), (529, 596, 601, 526), (265, 281, 606, 593), (593, 606, 605, 592), (592, 605, 604, 591), (329, 285, 609, 646), (646, 609, 608, 647), (647, 608, 607, 648), (285, 289, 612, 609), (609, 612, 611, 608), (608, 611, 610, 607), (289, 293, 615, 612), (612, 615, 614, 611), (611, 614, 613, 610), (582, 581, 613, 614), (583, 582, 614, 615), (252, 583, 615, 293), (575, 621, 619, 576), (658, 620, 618, 657), (576, 619, 617, 577), (657, 618, 616, 656), (577, 617, 294, 244), (656, 616, 295, 341), (622, 621, 575, 590), (659, 658, 621, 622), (624, 622, 590, 546), (659, 622, 624, 660), (578, 628, 627, 579), (579, 627, 626, 580), (580, 626, 306, 248), (630, 578, 620, 623), (630, 629, 628, 578), (623, 625, 629, 630), (388, 518, 637, 638), (518, 461, 639, 637), (594, 603, 640, 631), (602, 639, 636, 599), (599, 636, 635, 598), (598, 635, 634, 597), (268, 314, 633, 596), (594, 631, 632, 595), (595, 632, 313, 267), (596, 633, 638, 601), (655, 654, 628, 629), (613, 581, 641, 642), (643, 610, 613, 642), (644, 607, 610, 643), (649, 648, 607, 644), (645, 604, 648, 649), (605, 647, 648, 604), (606, 646, 647, 605), (281, 329, 646, 606), (591, 689, 686, 511), (553, 554, 640, 603), (550, 650, 624, 546), (660, 624, 650, 661), (662, 665, 654, 655), (628, 654, 653, 627), (627, 653, 652, 626), (626, 652, 336, 306), (629, 625, 651, 655), (662, 666, 642, 641), (625, 660, 661, 651), (623, 659, 660, 625), (623, 620, 658, 659), (617, 656, 341, 294), (619, 657, 656, 617), (621, 658, 657, 619), (655, 651, 666, 662), (641, 581, 665, 662), (654, 665, 664, 653), (653, 664, 663, 652), (652, 663, 348, 336), (642, 666, 644, 643), (651, 661, 644, 666), (644, 661, 650, 649), (649, 650, 550, 645), (423, 675, 674, 394), (394, 674, 667, 442), (509, 668, 675, 423), (442, 667, 668, 509), (442, 671, 676, 669, 394), (423, 670, 677, 672, 509), (394, 669, 670, 423), (676, 671, 672, 677), (455, 682, 683, 681), (679, 678, 485, 455), (455, 681, 679), (30, 71, 685, 429), (685, 680, 485, 429), (531, 550, 546, 391), (597, 645, 550, 531), (591, 645, 597, 634), (604, 645, 591), (689, 693, 690, 686), (634, 688, 689, 591), (511, 686, 687, 463), (463, 687, 688, 634), (691, 690, 693, 692), (692, 696, 697, 691), (688, 692, 693, 689), (686, 690, 691, 687), (695, 697, 696, 694), (688, 694, 696, 692), (687, 695, 694, 688), (691, 697, 695, 687), (27, 361, 673, 674, 675, 430, 70, 364), (455, 485, 680, 682), (670, 669, 676, 677), (698, 699, 701, 700), (700, 701, 705, 704), (704, 705, 703, 702), (702, 703, 699, 698), (700, 704, 702, 698), (705, 701, 699, 703), (706, 714, 715, 708), (708, 715, 716, 712), (712, 716, 717, 710), (710, 717, 714, 706), (708, 712, 710, 706), (709, 707, 718, 719), (707, 709, 715, 714), (709, 713, 716, 715), (713, 711, 717, 716), (711, 707, 714, 717), (718, 721, 725, 722), (707, 711, 721, 718), (713, 709, 719, 720), (711, 713, 720, 721), (724, 723, 722, 725), (720, 719, 723, 724), (721, 720, 724, 725), (719, 718, 722, 723), (726, 728, 729, 727), (728, 732, 733, 729), (732, 730, 731, 733), (730, 726, 727, 731), (728, 726, 730, 732), (733, 731, 727, 729), (734, 736, 743, 742), (736, 740, 744, 743), (740, 738, 745, 744), (738, 734, 742, 745), (736, 734, 738, 740), (737, 747, 746, 735), (735, 742, 743, 737), (737, 743, 744, 741), (741, 744, 745, 739), (739, 745, 742, 735), (746, 750, 753, 749), (735, 746, 749, 739), (741, 748, 747, 737), (739, 749, 748, 741), (752, 753, 750, 751), (748, 752, 751, 747), (749, 753, 752, 748), (747, 751, 750, 746), (754, 757, 758, 768, 769, 765, 763, 755), (754, 755, 761, 756), (757, 754, 756, 759), (758, 757, 759, 760), (776, 775, 772, 777, 778, 780, 782, 783), (755, 763, 762, 761), (763, 765, 764, 762), (765, 769, 766, 764), (769, 768, 767, 766), (768, 758, 760, 767), (770, 773, 774, 784, 785, 781, 779, 771), (770, 771, 777, 772), (773, 770, 772, 775), (774, 773, 775, 776), (771, 779, 778, 777), (779, 781, 780, 778), (781, 785, 782, 780), (785, 784, 783, 782), (784, 774, 776, 783), (786, 795, 794, 787), (787, 794, 796, 788), (788, 796, 797, 789), (789, 797, 798, 790), (790, 798, 799, 791), (791, 799, 800, 792), (792, 800, 801, 793), (793, 801, 795, 786), (786, 787, 788, 789, 790, 791, 792, 793), (810, 811, 817, 816, 815, 814, 813, 812), (802, 811, 810, 803), (803, 810, 812, 804), (804, 812, 813, 805), (805, 813, 814, 806), (806, 814, 815, 807), (807, 815, 816, 808), (808, 816, 817, 809), (809, 817, 811, 802), (802, 803, 804, 805, 806, 807, 808, 809), (760, 759, 756, 761, 762, 764, 766, 767), (794, 795, 801, 800, 799, 798, 797, 796)])
_uv = me_cylinder_002.uv_layers.new(name='UVMap')
_uv.uv.foreach_set('vector', [0.3471, 0.02197, 0.3527, 0.02197, 0.3527, 0.03994, 0.3471, 0.03994, 0.3471, 0.03994, 0.3527, 0.03994, 0.3527, 0.05791, 0.3471, 0.05791, 0.3471, 0.05791, 0.3527, 0.05791, 0.3527, 0.07588, 0.3471, 0.07588, 0.3471, 0.07588, 0.3527, 0.07588, 0.3527, 0.09385, 0.3471, 0.09385, 0.3471, 0.09385, 0.3527, 0.09385, 0.3527, 0.1118, 0.3471, 0.1118, 0.3471, 0.1118, 0.3527, 0.1118, 0.3527, 0.1298, 0.3471, 0.1298, 0.9695, 0.2995, 0.9568, 0.3122, 0.9388, 0.3122, 0.9261, 0.2995, 0.9261, 0.2816, 0.9388, 0.2689, 0.9568, 0.2689, 0.9695, 0.2816, 0.3471, 0.1298, 0.3527, 0.1298, 0.3527, 0.1478, 0.3471, 0.1478, 0.3471, 0.1478, 0.3527, 0.1478, 0.3527, 0.1657, 0.3471, 0.1657, 0.1571, 0.02575, 0.172, 0.0108, 0.1932, 0.0108, 0.2081, 0.02575, 0.2081, 0.04689, 0.1932, 0.06184, 0.172, 0.06184, 0.1571, 0.04689, 0.8433, 0.4813, 0.8149, 0.4813, 0.8149, 0.429, 0.8352, 0.429, 0.3346, 0.5536, 0.3668, 0.549, 0.363, 0.5531, 0.3346, 0.5577, 0.1564, 0.5112, 0.1564, 0.5274, 0.1533, 0.5274, 0.1533, 0.5112, 0.843, 0.8322, 0.792, 0.8305, 0.792, 0.8217, 0.843, 0.8235, 0.8429, 0.5802, 0.792, 0.5788, 0.792, 0.5091, 0.8429, 0.5104, 0.06376, 0.5112, 0.06518, 0.5274, 0.04093, 0.5274, 0.03963, 0.5112, 0.5081, 0.9105, 0.5076, 0.8996, 0.5114, 0.8991, 0.5118, 0.9108, 0.7245, 0.9753, 0.7245, 0.9829, 0.6905, 0.983, 0.6905, 0.9755, 0.3298, 0.5536, 0.3346, 0.5536, 0.3346, 0.5577, 0.3298, 0.5577, 0.3346, 0.5112, 0.3346, 0.4935, 0.3668, 0.4935, 0.3668, 0.5148, 0.2949, 0.5112, 0.2949, 0.4935, 0.3298, 0.4935, 0.3298, 0.5112, 0.4847, 0.9154, 0.4758, 0.9121, 0.4907, 0.8964, 0.4945, 0.9024, 0.8314, 0.4033, 0.8031, 0.4033, 0.8031, 0.3327, 0.8314, 0.3327, 0.7772, 0.429, 0.769, 0.4812, 0.7609, 0.481, 0.7689, 0.4321, 0.1022, 0.5112, 0.107, 0.5274, 0.07039, 0.5274, 0.06891, 0.5112, 0.8429, 0.7033, 0.792, 0.7004, 0.792, 0.5788, 0.8429, 0.5802, 0.843, 0.8235, 0.792, 0.8217, 0.792, 0.7942, 0.843, 0.7966, 0.1533, 0.5112, 0.1533, 0.5274, 0.1423, 0.5274, 0.1423, 0.5112, 0.9682, 0.7047, 0.968, 0.6074, 0.9778, 0.6087, 0.9778, 0.7042, 0.843, 0.7966, 0.792, 0.7942, 0.792, 0.7004, 0.8429, 0.7033, 0.1376, 0.5112, 0.1376, 0.5274, 0.107, 0.5274, 0.1022, 0.5112, 0.968, 0.6074, 0.9609, 0.5304, 0.9777, 0.5383, 0.9778, 0.6087, 0.7161, 0.1378, 0.7168, 0.1711, 0.7096, 0.1712, 0.709, 0.1378, 0.4822, 0.9294, 0.4708, 0.9316, 0.4758, 0.9121, 0.4847, 0.9154, 0.2645, 0.5112, 0.2645, 0.4935, 0.2949, 0.4935, 0.2949, 0.5112, 0.2645, 0.5274, 0.2645, 0.5112, 0.2949, 0.5112, 0.2949, 0.5274, 0.7183, 0.201, 0.7124, 0.2345, 0.7113, 0.2252, 0.711, 0.2011, 0.1376, 0.4935, 0.1376, 0.5112, 0.1022, 0.5112, 0.1012, 0.4935, 0.8897, 0.8078, 0.843, 0.7966, 0.8429, 0.7033, 0.8895, 0.7058, 0.1533, 0.4935, 0.1533, 0.5112, 0.1423, 0.5112, 0.1423, 0.4935, 0.8898, 0.8297, 0.843, 0.8235, 0.843, 0.7966, 0.8897, 0.8078, 0.8895, 0.7058, 0.8429, 0.7033, 0.8429, 0.5802, 0.8894, 0.5842, 0.1012, 0.4935, 0.1022, 0.5112, 0.06891, 0.5112, 0.06841, 0.4935, 0.8623, 0.4033, 0.8314, 0.4033, 0.8314, 0.3327, 0.8623, 0.3327, 0.2949, 0.5274, 0.2949, 0.5112, 0.3298, 0.5112, 0.3298, 0.5274, 0.3346, 0.5274, 0.3346, 0.5112, 0.3668, 0.5148, 0.3668, 0.5274, 0.06328, 0.4935, 0.06376, 0.5112, 0.03963, 0.5112, 0.03918, 0.4935, 0.8894, 0.5842, 0.8429, 0.5802, 0.8429, 0.5104, 0.8718, 0.5132, 0.8897, 0.8379, 0.843, 0.8322, 0.843, 0.8235, 0.8898, 0.8297, 0.1564, 0.4935, 0.1564, 0.5112, 0.1533, 0.5112, 0.1533, 0.4935, 0.8742, 0.4813, 0.8433, 0.4813, 0.8352, 0.429, 0.8742, 0.429, 0.3758, 0.3108, 0.3588, 0.3543, 0.3197, 0.3573, 0.3176, 0.3103, 0.7899, 0.9039, 0.7899, 0.9388, 0.7245, 0.9388, 0.7273, 0.9039, 0.7899, 0.9755, 0.7899, 0.9829, 0.7245, 0.9829, 0.7245, 0.9753, 0.4512, 0.9306, 0.4452, 0.9274, 0.4407, 0.9199, 0.4484, 0.9157, 0.6268, 0.8697, 0.6259, 0.9037, 0.6066, 0.9046, 0.6104, 0.8709, 0.4484, 0.9157, 0.4407, 0.9199, 0.4364, 0.909, 0.438, 0.9019, 0.2598, 0.5508, 0.2645, 0.5508, 0.2645, 0.5549, 0.2598, 0.5549, 0.1376, 0.5508, 0.1423, 0.5508, 0.1423, 0.5549, 0.1376, 0.5549, 0.7273, 0.9039, 0.7245, 0.9388, 0.6904, 0.9388, 0.6903, 0.904, 0.4446, 0.9434, 0.4584, 0.9476, 0.4571, 0.9503, 0.4418, 0.9482, 0.3176, 0.3103, 0.3197, 0.3573, 0.251, 0.3587, 0.251, 0.3108, 0.6259, 0.9037, 0.6267, 0.9392, 0.6135, 0.9394, 0.6066, 0.9046, 0.4566, 0.3931, 0.4511, 0.3532, 0.477, 0.3566, 0.4814, 0.3935, 0.3202, 0.2563, 0.3176, 0.3103, 0.251, 0.3108, 0.251, 0.2545, 0.5076, 0.8996, 0.5063, 0.8926, 0.5088, 0.8921, 0.5114, 0.8991, 0.7274, 0.8703, 0.7273, 0.9039, 0.6903, 0.904, 0.6904, 0.8702, 0.458, 0.9106, 0.4484, 0.9157, 0.438, 0.9019, 0.4415, 0.8935, 0.04664, 0.5536, 0.07378, 0.5536, 0.0742, 0.5577, 0.04978, 0.5577, 0.4632, 0.931, 0.4512, 0.9306, 0.4484, 0.9157, 0.458, 0.9106, 0.7899, 0.8703, 0.7899, 0.9039, 0.7273, 0.9039, 0.7274, 0.8703, 0.3811, 0.2593, 0.3758, 0.3108, 0.3176, 0.3103, 0.3202, 0.2563, 0.4886, 0.9256, 0.4822, 0.9294, 0.4847, 0.9154, 0.4926, 0.9186, 0.4926, 0.9186, 0.4847, 0.9154, 0.4945, 0.9024, 0.4956, 0.9101, 0.4366, 0.9378, 0.4446, 0.9434, 0.4418, 0.9482, 0.4339, 0.9408, 0.9706, 0.8395, 0.9682, 0.8076, 0.9779, 0.807, 0.978, 0.8389, 0.2645, 0.4935, 0.2645, 0.5112, 0.2598, 0.5112, 0.2598, 0.4935, 0.3298, 0.5274, 0.3298, 0.5112, 0.3346, 0.5112, 0.3346, 0.5274, 0.4511, 0.3532, 0.4567, 0.3128, 0.4832, 0.313, 0.477, 0.3566, 0.06841, 0.4935, 0.06891, 0.5112, 0.06376, 0.5112, 0.06328, 0.4935, 0.1376, 0.5112, 0.1376, 0.4935, 0.1423, 0.4935, 0.1423, 0.5112, 0.4212, 0.9026, 0.4226, 0.9145, 0.4184, 0.9156, 0.4151, 0.903, 0.2645, 0.5112, 0.2645, 0.5274, 0.2598, 0.5274, 0.2598, 0.5112, 0.3298, 0.5112, 0.3298, 0.4935, 0.3346, 0.4935, 0.3346, 0.5112, 0.06891, 0.5112, 0.07039, 0.5274, 0.06518, 0.5274, 0.06376, 0.5112, 0.1376, 0.5274, 0.1376, 0.5112, 0.1423, 0.5112, 0.1423, 0.5274, 0.6172, 0.2654, 0.6115, 0.2704, 0.6135, 0.2641, 0.6157, 0.2647, 0.1423, 0.5508, 0.1533, 0.5508, 0.1533, 0.5549, 0.1423, 0.5549, 0.4212, 0.891, 0.4212, 0.9026, 0.4151, 0.903, 0.418, 0.891, 0.4906, 0.9417, 0.4989, 0.9341, 0.502, 0.9366, 0.4939, 0.9461, 0.2009, 0.5508, 0.2598, 0.5508, 0.2598, 0.5549, 0.2009, 0.5549, 0.5051, 0.9237, 0.5081, 0.9105, 0.5118, 0.9108, 0.5085, 0.9251, 0.7572, 0.3322, 0.7572, 0.4028, 0.7371, 0.3987, 0.7491, 0.3308, 0.4226, 0.9145, 0.4279, 0.9274, 0.4244, 0.9295, 0.4184, 0.9156, 0.2159, 0.8631, 0.2162, 0.874, 0.2108, 0.8742, 0.2105, 0.8632, 0.07099, 0.8518, 0.07162, 0.8606, 0.02917, 0.8576, 0.01789, 0.8452, 0.5263, 0.8224, 0.5269, 0.8016, 0.5764, 0.8106, 0.5755, 0.8308, 0.129, 0.8559, 0.1295, 0.8656, 0.07162, 0.8606, 0.07099, 0.8518, 0.2105, 0.8632, 0.2108, 0.8742, 0.1916, 0.872, 0.1912, 0.8613, 0.1912, 0.8613, 0.1916, 0.872, 0.1295, 0.8656, 0.129, 0.8559, 0.3965, 0.8726, 0.3964, 0.8596, 0.4572, 0.8599, 0.4571, 0.8729, 0.4539, 0.8729, 0.2095, 0.8249, 0.2105, 0.8632, 0.1912, 0.8613, 0.19, 0.824, 0.4571, 0.8729, 0.4572, 0.8599, 0.526, 0.8604, 0.5259, 0.8735, 0.5259, 0.8735, 0.526, 0.8604, 0.5759, 0.8519, 0.5755, 0.8742, 0.06888, 0.8223, 0.07099, 0.8518, 0.01789, 0.8452, 0.01305, 0.824, 0.2149, 0.8248, 0.2159, 0.8631, 0.2105, 0.8632, 0.2095, 0.8249, 0.2146, 0.7878, 0.2149, 0.8248, 0.2095, 0.8249, 0.2092, 0.7879, 0.06546, 0.7955, 0.06888, 0.8223, 0.01305, 0.824, 0.02363, 0.802, 0.2092, 0.7879, 0.2095, 0.8249, 0.19, 0.824, 0.1905, 0.7878, 0.526, 0.8604, 0.5263, 0.8224, 0.5755, 0.8308, 0.5759, 0.8519, 0.4026, 0.7836, 0.4053, 0.8211, 0.3964, 0.8211, 0.3945, 0.7841, 0.07359, 0.7944, 0.07774, 0.8215, 0.06888, 0.8223, 0.06546, 0.7955, 0.1811, 0.8243, 0.1823, 0.7877, 0.1905, 0.7878, 0.19, 0.824, 0.4964, 0.8462, 0.518, 0.8223, 0.5263, 0.8224, 0.526, 0.8604, 0.4233, 0.8458, 0.4572, 0.8511, 0.4572, 0.8599, 0.3964, 0.8596, 0.1299, 0.8506, 0.1655, 0.8455, 0.1912, 0.8613, 0.129, 0.8559, 0.0941, 0.8453, 0.1299, 0.8506, 0.129, 0.8559, 0.07099, 0.8518, 0.4572, 0.8511, 0.4964, 0.8462, 0.526, 0.8604, 0.4572, 0.8599, 0.4053, 0.8211, 0.4233, 0.8458, 0.3964, 0.8596, 0.3964, 0.8211, 0.07774, 0.8215, 0.0941, 0.8453, 0.07099, 0.8518, 0.06888, 0.8223, 0.1655, 0.8455, 0.1811, 0.8243, 0.19, 0.824, 0.1912, 0.8613, 0.518, 0.8223, 0.5186, 0.8014, 0.5269, 0.8016, 0.5263, 0.8224, 0.4989, 0.9341, 0.5051, 0.9237, 0.5085, 0.9251, 0.502, 0.9366, 0.4567, 0.3128, 0.4719, 0.2662, 0.4895, 0.265, 0.4832, 0.313, 0.07378, 0.5536, 0.07896, 0.5536, 0.07896, 0.5577, 0.0742, 0.5577, 0.4279, 0.9274, 0.4366, 0.9378, 0.4339, 0.9408, 0.4244, 0.9295, 0.4771, 0.9474, 0.4906, 0.9417, 0.4939, 0.9461, 0.4786, 0.9499, 0.9682, 0.8076, 0.9682, 0.7047, 0.9778, 0.7042, 0.9779, 0.807, 0.8897, 0.8078, 0.8895, 0.7058, 0.9682, 0.7047, 0.9682, 0.8076, 0.4708, 0.9316, 0.4822, 0.9294, 0.4906, 0.9417, 0.4771, 0.9474, 0.4407, 0.9199, 0.4452, 0.9274, 0.4366, 0.9378, 0.4279, 0.9274, 0.06518, 0.5274, 0.07039, 0.5274, 0.07896, 0.5536, 0.07378, 0.5536, 0.3758, 0.3108, 0.3811, 0.2593, 0.4719, 0.2662, 0.4567, 0.3128, 0.4886, 0.9256, 0.4926, 0.9186, 0.5051, 0.9237, 0.4989, 0.9341, 0.4364, 0.909, 0.4407, 0.9199, 0.4279, 0.9274, 0.4226, 0.9145, 0.8031, 0.3327, 0.8031, 0.4033, 0.7572, 0.4028, 0.7572, 0.3322, 0.4926, 0.9186, 0.4956, 0.9101, 0.5081, 0.9105, 0.5051, 0.9237, 0.2009, 0.5274, 0.2598, 0.5274, 0.2598, 0.5508, 0.2009, 0.5508, 0.4822, 0.9294, 0.4886, 0.9256, 0.4989, 0.9341, 0.4906, 0.9417, 0.7168, 0.1711, 0.7183, 0.201, 0.711, 0.2011, 0.7096, 0.1712, 0.4415, 0.8935, 0.438, 0.9019, 0.4212, 0.9026, 0.4212, 0.891, 0.1423, 0.5274, 0.1533, 0.5274, 0.1533, 0.5508, 0.1423, 0.5508, 0.8897, 0.8379, 0.8898, 0.8297, 0.9706, 0.8395, 0.9705, 0.849, 0.438, 0.9019, 0.4364, 0.909, 0.4226, 0.9145, 0.4212, 0.9026, 0.3588, 0.3543, 0.3758, 0.3108, 0.4567, 0.3128, 0.4511, 0.3532, 0.8898, 0.8297, 0.8897, 0.8078, 0.9682, 0.8076, 0.9706, 0.8395, 0.4452, 0.9274, 0.4512, 0.9306, 0.4446, 0.9434, 0.4366, 0.9378, 0.04093, 0.5274, 0.06518, 0.5274, 0.07378, 0.5536, 0.04664, 0.5536, 0.4945, 0.9024, 0.4907, 0.8964, 0.5063, 0.8926, 0.5076, 0.8996, 0.4479, 0.3562, 0.4502, 0.3909, 0.4427, 0.3867, 0.439, 0.3666, 0.6903, 0.904, 0.6904, 0.9388, 0.6267, 0.9392, 0.6259, 0.9037, 0.4512, 0.9306, 0.4632, 0.931, 0.4584, 0.9476, 0.4446, 0.9434, 0.1376, 0.5274, 0.1423, 0.5274, 0.1423, 0.5508, 0.1376, 0.5508, 0.2598, 0.5274, 0.2645, 0.5274, 0.2645, 0.5508, 0.2598, 0.5508, 0.6904, 0.8702, 0.6903, 0.904, 0.6259, 0.9037, 0.6268, 0.8697, 0.8894, 0.5842, 0.8718, 0.5132, 0.9609, 0.5304, 0.968, 0.6074, 0.8895, 0.7058, 0.8894, 0.5842, 0.968, 0.6074, 0.9682, 0.7047, 0.8149, 0.429, 0.8149, 0.4813, 0.769, 0.4812, 0.7772, 0.429, 0.3298, 0.5274, 0.3346, 0.5274, 0.3346, 0.5536, 0.3298, 0.5536, 0.4956, 0.9101, 0.4945, 0.9024, 0.5076, 0.8996, 0.5081, 0.9105, 0.3346, 0.5274, 0.3668, 0.5274, 0.3668, 0.549, 0.3346, 0.5536, 0.3964, 0.8211, 0.3964, 0.8596, 0.2935, 0.8614, 0.2928, 0.8234, 0.1814, 0.5274, 0.1972, 0.5274, 0.1972, 0.5508, 0.1814, 0.5508, 0.292, 0.7865, 0.2928, 0.8234, 0.2864, 0.8235, 0.2856, 0.7866, 0.2928, 0.8234, 0.2935, 0.8614, 0.2871, 0.8615, 0.2864, 0.8235, 0.2935, 0.8614, 0.2935, 0.8722, 0.2873, 0.8724, 0.2871, 0.8615, 0.1814, 0.5508, 0.1972, 0.5508, 0.1972, 0.5549, 0.1814, 0.5549, 0.2598, 0.5112, 0.2598, 0.5274, 0.2009, 0.5274, 0.2009, 0.5112, 0.2009, 0.4935, 0.2009, 0.5112, 0.1972, 0.5112, 0.1972, 0.4935, 0.3964, 0.8596, 0.3965, 0.8726, 0.2935, 0.8722, 0.2935, 0.8614, 0.2598, 0.4935, 0.2598, 0.5112, 0.2009, 0.5112, 0.2009, 0.4935, 0.2009, 0.5112, 0.2009, 0.5274, 0.1972, 0.5274, 0.1972, 0.5112, 0.3945, 0.7841, 0.3964, 0.8211, 0.2928, 0.8234, 0.292, 0.7865, 0.1972, 0.5274, 0.2009, 0.5274, 0.2009, 0.5508, 0.1972, 0.5508, 0.1972, 0.5508, 0.2009, 0.5508, 0.2009, 0.5549, 0.1972, 0.5549, 0.711, 0.2011, 0.7113, 0.2252, 0.7102, 0.2252, 0.7093, 0.2013, 0.709, 0.1378, 0.7096, 0.1712, 0.7077, 0.1713, 0.7071, 0.1378, 0.7096, 0.1712, 0.711, 0.2011, 0.7093, 0.2013, 0.7077, 0.1713, 0.7071, 0.1378, 0.7077, 0.1713, 0.7016, 0.1709, 0.7007, 0.1378, 0.7113, 0.2252, 0.7124, 0.2345, 0.7079, 0.2344, 0.7102, 0.2252, 0.7093, 0.2013, 0.7102, 0.2252, 0.7079, 0.2344, 0.7055, 0.201, 0.7077, 0.1713, 0.7093, 0.2013, 0.7055, 0.201, 0.7016, 0.1709, 0.7007, 0.1378, 0.7016, 0.1709, 0.662, 0.1708, 0.662, 0.1378, 0.7055, 0.201, 0.7079, 0.2344, 0.6625, 0.2512, 0.6618, 0.2016, 0.7016, 0.1709, 0.7055, 0.201, 0.6618, 0.2016, 0.662, 0.1708, 0.6173, 0.2021, 0.6618, 0.2016, 0.6625, 0.2512, 0.6157, 0.2647, 0.6176, 0.1709, 0.662, 0.1708, 0.6618, 0.2016, 0.6173, 0.2021, 0.6177, 0.1378, 0.662, 0.1378, 0.662, 0.1708, 0.6176, 0.1709, 0.01721, 0.2018, 0.04377, 0.2006, 0.04377, 0.2047, 0.01722, 0.2048, 0.04377, 0.2006, 0.06016, 0.2006, 0.06016, 0.2047, 0.04377, 0.2047, 0.06016, 0.2006, 0.07808, 0.2006, 0.07808, 0.2047, 0.06016, 0.2047, 0.7371, 0.3987, 0.7572, 0.4028, 0.7528, 0.4056, 0.7364, 0.4018, 0.01722, 0.2048, 0.04377, 0.2047, 0.04377, 0.2065, 0.01747, 0.2065, 0.04377, 0.2047, 0.06016, 0.2047, 0.06016, 0.2065, 0.04377, 0.2065, 0.7416, 0.08304, 0.7328, 0.06729, 0.7357, 0.06879, 0.7431, 0.0821, 0.06016, 0.2047, 0.07808, 0.2047, 0.07808, 0.2065, 0.06016, 0.2065, 0.04377, 0.2065, 0.06016, 0.2065, 0.06016, 0.2085, 0.04377, 0.2085, 0.01747, 0.2065, 0.04377, 0.2065, 0.04377, 0.2085, 0.01776, 0.2085, 0.7431, 0.0821, 0.7357, 0.06879, 0.7384, 0.06706, 0.7456, 0.07859, 0.06016, 0.2065, 0.07808, 0.2065, 0.07808, 0.2085, 0.06016, 0.2085, 0.06016, 0.2085, 0.07808, 0.2085, 0.07808, 0.2433, 0.06016, 0.2433, 0.04377, 0.2085, 0.06016, 0.2085, 0.06016, 0.2433, 0.04377, 0.2433, 0.7456, 0.07859, 0.7384, 0.06706, 0.7734, 0.03668, 0.7739, 0.03751, 0.01776, 0.2085, 0.04377, 0.2085, 0.04377, 0.2433, 0.01968, 0.2433, 0.7739, 0.03751, 0.7734, 0.03668, 0.8063, 0.02857, 0.8064, 0.02938, 0.832, 0.02844, 0.8319, 0.02932, 0.8064, 0.02938, 0.8063, 0.02857, 0.861, 0.02873, 0.861, 0.02962, 0.8319, 0.02932, 0.832, 0.02844, 0.8305, 0.09032, 0.861, 0.09042, 0.861, 0.1374, 0.8302, 0.1377, 0.8018, 0.08978, 0.8305, 0.09032, 0.8302, 0.1377, 0.8012, 0.1386, 0.7504, 0.08406, 0.8018, 0.08978, 0.8012, 0.1386, 0.7512, 0.1444, 0.8316, 0.1888, 0.861, 0.1884, 0.861, 0.2172, 0.8325, 0.2175, 0.8047, 0.19, 0.8316, 0.1888, 0.8325, 0.2175, 0.8065, 0.2187, 0.7619, 0.1941, 0.8047, 0.19, 0.8065, 0.2187, 0.7693, 0.2218, 0.4166, 0.1045, 0.4166, 0.1354, 0.3809, 0.1354, 0.3809, 0.1045, 0.4166, 0.07618, 0.4166, 0.1045, 0.3809, 0.1045, 0.3809, 0.07618, 0.4166, 0.03537, 0.4166, 0.07618, 0.3809, 0.07618, 0.3809, 0.03537, 0.7739, 0.03751, 0.8064, 0.02938, 0.8021, 0.0863, 0.7513, 0.08042, 0.8064, 0.02938, 0.8319, 0.02932, 0.8305, 0.08703, 0.8021, 0.0863, 0.8319, 0.02932, 0.861, 0.02962, 0.861, 0.08716, 0.8305, 0.08703, 0.7739, 0.03751, 0.7513, 0.08042, 0.7456, 0.07859, 0.7513, 0.08042, 0.8021, 0.0863, 0.8018, 0.08978, 0.7504, 0.08406, 0.8021, 0.0863, 0.8305, 0.08703, 0.8305, 0.09032, 0.8018, 0.08978, 0.8305, 0.08703, 0.861, 0.08716, 0.861, 0.09042, 0.8305, 0.09032, 0.7456, 0.07859, 0.7513, 0.08042, 0.7504, 0.08406, 0.7431, 0.0821, 0.7453, 0.1518, 0.7431, 0.0821, 0.7504, 0.08406, 0.7512, 0.1444, 0.7435, 0.1519, 0.7416, 0.08304, 0.7431, 0.0821, 0.7453, 0.1518, 0.3886, 0.7064, 0.3912, 0.7064, 0.3923, 0.5359, 0.3896, 0.5359, 0.6177, 0.1378, 0.6176, 0.1709, 0.6157, 0.1709, 0.6157, 0.1378, 0.6176, 0.1709, 0.6173, 0.2021, 0.6154, 0.2021, 0.6157, 0.1709, 0.6173, 0.2021, 0.6157, 0.2647, 0.6135, 0.2641, 0.6154, 0.2021, 0.7124, 0.2345, 0.6622, 0.253, 0.6625, 0.2512, 0.7079, 0.2344, 0.1564, 0.5508, 0.1814, 0.5508, 0.1814, 0.5549, 0.1564, 0.5549, 0.1564, 0.5274, 0.1814, 0.5274, 0.1814, 0.5508, 0.1564, 0.5508, 0.2828, 0.7059, 0.2826, 0.6359, 0.3488, 0.6359, 0.3384, 0.7059, 0.2856, 0.7866, 0.2864, 0.8235, 0.2588, 0.8241, 0.2582, 0.7871, 0.2864, 0.8235, 0.2871, 0.8615, 0.2596, 0.8621, 0.2588, 0.8241, 0.2871, 0.8615, 0.2873, 0.8724, 0.2598, 0.873, 0.2596, 0.8621, 0.1972, 0.4935, 0.1972, 0.5112, 0.1814, 0.5112, 0.1814, 0.4935, 0.2828, 0.7059, 0.2392, 0.7059, 0.2391, 0.6359, 0.2826, 0.6359, 0.2392, 0.7059, 0.1917, 0.7059, 0.1917, 0.6359, 0.2391, 0.6359, 0.1972, 0.5112, 0.1972, 0.5274, 0.1814, 0.5274, 0.1814, 0.5112, 0.6297, 0.4201, 0.6049, 0.4201, 0.6049, 0.3879, 0.6297, 0.3879, 0.6049, 0.4201, 0.5816, 0.4201, 0.5816, 0.3879, 0.6049, 0.3879, 0.5816, 0.4201, 0.5407, 0.42, 0.5433, 0.3879, 0.5816, 0.3879, 0.6297, 0.3767, 0.6049, 0.3767, 0.6049, 0.3665, 0.6297, 0.3665, 0.6049, 0.3767, 0.5816, 0.3767, 0.5816, 0.3665, 0.6049, 0.3665, 0.5816, 0.3767, 0.5433, 0.3767, 0.5433, 0.3665, 0.5816, 0.3665, 0.6297, 0.3665, 0.6049, 0.3665, 0.6049, 0.3327, 0.6297, 0.3327, 0.6049, 0.3665, 0.5816, 0.3665, 0.5816, 0.3327, 0.6049, 0.3327, 0.5816, 0.3665, 0.5433, 0.3665, 0.5433, 0.3326, 0.5816, 0.3327, 0.6297, 0.3327, 0.6049, 0.3327, 0.6049, 0.3177, 0.6297, 0.3177, 0.6049, 0.3327, 0.5816, 0.3327, 0.5816, 0.3177, 0.6049, 0.3177, 0.5816, 0.3327, 0.5433, 0.3326, 0.5433, 0.3176, 0.5816, 0.3177, 0.581, 0.3009, 0.5816, 0.3177, 0.5433, 0.3176, 0.5474, 0.3009, 0.6043, 0.3009, 0.6049, 0.3177, 0.5816, 0.3177, 0.581, 0.3009, 0.6297, 0.3009, 0.6297, 0.3177, 0.6049, 0.3177, 0.6043, 0.3009, 0.7512, 0.1444, 0.8012, 0.1386, 0.8023, 0.1544, 0.756, 0.1599, 0.7592, 0.174, 0.8033, 0.1691, 0.8047, 0.19, 0.7619, 0.1941, 0.8012, 0.1386, 0.8302, 0.1377, 0.8305, 0.1534, 0.8023, 0.1544, 0.8033, 0.1691, 0.8309, 0.1679, 0.8316, 0.1888, 0.8047, 0.19, 0.8302, 0.1377, 0.861, 0.1374, 0.861, 0.1531, 0.8305, 0.1534, 0.8309, 0.1679, 0.861, 0.1675, 0.861, 0.1884, 0.8316, 0.1888, 0.7509, 0.1619, 0.7453, 0.1518, 0.7512, 0.1444, 0.756, 0.1599, 0.7539, 0.175, 0.7509, 0.1619, 0.756, 0.1599, 0.7592, 0.174, 0.4101, 0.5357, 0.3923, 0.5359, 0.3912, 0.7064, 0.4135, 0.7093, 0.4379, 0.7089, 0.4355, 0.5354, 0.4101, 0.5357, 0.4135, 0.7093, 0.5542, 0.03537, 0.5542, 0.07618, 0.4515, 0.07618, 0.4515, 0.03537, 0.5542, 0.07618, 0.5542, 0.1045, 0.4515, 0.1045, 0.4515, 0.07618, 0.5542, 0.1045, 0.5542, 0.1354, 0.4515, 0.1354, 0.4515, 0.1045, 0.7641, 0.2224, 0.7566, 0.1948, 0.7619, 0.1941, 0.7693, 0.2218, 0.5542, 0.02964, 0.5542, 0.03537, 0.4515, 0.03537, 0.4515, 0.03009, 0.4737, 0.7084, 0.525, 0.7076, 0.5225, 0.538, 0.4727, 0.5348, 0.1533, 0.5274, 0.1564, 0.5274, 0.1564, 0.5508, 0.1533, 0.5508, 0.1533, 0.5508, 0.1564, 0.5508, 0.1564, 0.5549, 0.1533, 0.5549, 0.2826, 0.6359, 0.2828, 0.5771, 0.3583, 0.5771, 0.3488, 0.6359, 0.2582, 0.7871, 0.2588, 0.8241, 0.2149, 0.8248, 0.2146, 0.7878, 0.2588, 0.8241, 0.2596, 0.8621, 0.2159, 0.8631, 0.2149, 0.8248, 0.2596, 0.8621, 0.2598, 0.873, 0.2162, 0.874, 0.2159, 0.8631, 0.1814, 0.4935, 0.1814, 0.5112, 0.1564, 0.5112, 0.1564, 0.4935, 0.2826, 0.6359, 0.2391, 0.6359, 0.2392, 0.5771, 0.2828, 0.5771, 0.2391, 0.6359, 0.1917, 0.6359, 0.1917, 0.5771, 0.2392, 0.5771, 0.1814, 0.5112, 0.1814, 0.5274, 0.1564, 0.5274, 0.1564, 0.5112, 0.4427, 0.03009, 0.4515, 0.03009, 0.4515, 0.03537, 0.4427, 0.03537, 0.5433, 0.3176, 0.539, 0.3176, 0.5431, 0.3009, 0.5474, 0.3009, 0.539, 0.3326, 0.539, 0.3176, 0.5433, 0.3176, 0.5433, 0.3326, 0.539, 0.3665, 0.539, 0.3326, 0.5433, 0.3326, 0.5433, 0.3665, 0.539, 0.3767, 0.539, 0.3665, 0.5433, 0.3665, 0.5433, 0.3767, 0.539, 0.3879, 0.539, 0.3767, 0.5433, 0.3767, 0.5433, 0.3879, 0.5816, 0.3879, 0.5433, 0.3879, 0.5433, 0.3767, 0.5816, 0.3767, 0.6049, 0.3879, 0.5816, 0.3879, 0.5816, 0.3767, 0.6049, 0.3767, 0.6297, 0.3879, 0.6049, 0.3879, 0.6049, 0.3767, 0.6297, 0.3767, 0.151, 0.9279, 0.1519, 0.913, 0.1405, 0.9136, 0.1402, 0.9255, 0.6625, 0.2512, 0.6622, 0.253, 0.6172, 0.2654, 0.6157, 0.2647, 0.3921, 0.5247, 0.3923, 0.5359, 0.4101, 0.5357, 0.41, 0.5246, 0.4355, 0.5354, 0.4354, 0.5242, 0.41, 0.5246, 0.4101, 0.5357, 0.4166, 0.03009, 0.4427, 0.03009, 0.4427, 0.03537, 0.4166, 0.03537, 0.4515, 0.03537, 0.4515, 0.07618, 0.4427, 0.07618, 0.4427, 0.03537, 0.4515, 0.07618, 0.4515, 0.1045, 0.4427, 0.1045, 0.4427, 0.07618, 0.4515, 0.1045, 0.4515, 0.1354, 0.4427, 0.1354, 0.4427, 0.1045, 0.5225, 0.538, 0.5222, 0.5235, 0.4726, 0.5237, 0.4727, 0.5348, 0.5216, 0.4805, 0.5208, 0.4216, 0.4867, 0.4165, 0.4785, 0.4785, 0.4727, 0.5348, 0.4726, 0.5237, 0.4354, 0.5242, 0.4355, 0.5354, 0.4737, 0.7084, 0.4727, 0.5348, 0.4355, 0.5354, 0.4379, 0.7089, 0.7566, 0.1948, 0.7539, 0.175, 0.7592, 0.174, 0.7619, 0.1941, 0.8305, 0.1534, 0.861, 0.1531, 0.861, 0.1675, 0.8309, 0.1679, 0.8023, 0.1544, 0.8305, 0.1534, 0.8309, 0.1679, 0.8033, 0.1691, 0.756, 0.1599, 0.8023, 0.1544, 0.8033, 0.1691, 0.7592, 0.174, 0.5222, 0.5235, 0.5216, 0.4805, 0.4785, 0.4785, 0.4726, 0.5237, 0.3809, 0.03009, 0.4166, 0.03009, 0.4166, 0.03537, 0.3809, 0.03537, 0.4427, 0.03537, 0.4427, 0.07618, 0.4166, 0.07618, 0.4166, 0.03537, 0.4427, 0.07618, 0.4427, 0.1045, 0.4166, 0.1045, 0.4166, 0.07618, 0.4427, 0.1045, 0.4427, 0.1354, 0.4166, 0.1354, 0.4166, 0.1045, 0.4867, 0.4165, 0.4566, 0.417, 0.4334, 0.4808, 0.4785, 0.4785, 0.4726, 0.5237, 0.4785, 0.4785, 0.4334, 0.4808, 0.4354, 0.5242, 0.4334, 0.4808, 0.413, 0.4811, 0.41, 0.5246, 0.4354, 0.5242, 0.413, 0.4811, 0.3924, 0.4722, 0.3921, 0.5247, 0.41, 0.5246, 0.3632, 0.3575, 0.3682, 0.3989, 0.3656, 0.4017, 0.3588, 0.3543, 0.3682, 0.3989, 0.4502, 0.3909, 0.4566, 0.3931, 0.3656, 0.4017, 0.4479, 0.3562, 0.3632, 0.3575, 0.3588, 0.3543, 0.4511, 0.3532, 0.4502, 0.3909, 0.4479, 0.3562, 0.4511, 0.3532, 0.4566, 0.3931, 0.4502, 0.3909, 0.3682, 0.3989, 0.3752, 0.3874, 0.4083, 0.3872, 0.4427, 0.3867, 0.3632, 0.3575, 0.4479, 0.3562, 0.439, 0.3666, 0.4076, 0.3672, 0.3741, 0.3688, 0.3682, 0.3989, 0.3632, 0.3575, 0.3741, 0.3688, 0.3752, 0.3874, 0.696, 0.4396, 0.696, 0.4672, 0.7496, 0.4672, 0.7496, 0.4396, 0.6281, 0.9764, 0.614, 0.9768, 0.6135, 0.9394, 0.6267, 0.9392, 0.6272, 0.9833, 0.6281, 0.9764, 0.6905, 0.9755, 0.6905, 0.983, 0.6281, 0.9764, 0.6272, 0.9833, 0.614, 0.9768, 0.7899, 0.9755, 0.7245, 0.9753, 0.7245, 0.9388, 0.7899, 0.9388, 0.7245, 0.9388, 0.7245, 0.9753, 0.6905, 0.9755, 0.6904, 0.9388, 0.3888, 0.5257, 0.3896, 0.5359, 0.3923, 0.5359, 0.3921, 0.5247, 0.3889, 0.4804, 0.3888, 0.5257, 0.3921, 0.5247, 0.3924, 0.4722, 0.3938, 0.442, 0.3868, 0.4425, 0.3889, 0.4804, 0.3924, 0.4722, 0.5433, 0.3879, 0.5407, 0.42, 0.539, 0.3879, 0.1402, 0.9255, 0.1405, 0.9136, 0.131, 0.9156, 0.1306, 0.9222, 0.1466, 0.939, 0.151, 0.9279, 0.1402, 0.9255, 0.1351, 0.9351, 0.1519, 0.913, 0.1515, 0.8993, 0.1384, 0.9006, 0.1405, 0.9136, 0.1515, 0.8993, 0.1486, 0.8832, 0.1361, 0.8844, 0.1384, 0.9006, 0.1255, 0.9146, 0.1245, 0.9223, 0.1306, 0.9222, 0.131, 0.9156, 0.1245, 0.9223, 0.1255, 0.9146, 0.1129, 0.9111, 0.1033, 0.9187, 0.1351, 0.9351, 0.1402, 0.9255, 0.1306, 0.9222, 0.1245, 0.9223, 0.1405, 0.9136, 0.1384, 0.9006, 0.1255, 0.9146, 0.131, 0.9156, 0.1157, 0.9028, 0.1042, 0.8951, 0.1033, 0.9187, 0.1129, 0.9111, 0.1351, 0.9351, 0.1245, 0.9223, 0.1033, 0.9187, 0.1064, 0.939, 0.1384, 0.9006, 0.1361, 0.8844, 0.1042, 0.8951, 0.1157, 0.9028, 0.1255, 0.9146, 0.1384, 0.9006, 0.1157, 0.9028, 0.1129, 0.9111, 0.251, 0.3988, 0.251, 0.3615, 0.251, 0.3587, 0.3197, 0.3573, 0.3588, 0.3543, 0.3656, 0.4017, 0.3225, 0.4017, 0.251, 0.4017, 0.6281, 0.9764, 0.6267, 0.9392, 0.6904, 0.9388, 0.6905, 0.9755, 0.6424, 0.4672, 0.696, 0.4672, 0.696, 0.4396, 0.6424, 0.4396, 0.9051, 0.4813, 0.9132, 0.429, 0.9334, 0.429, 0.9334, 0.4813, 0.3346, 0.4333, 0.3346, 0.4292, 0.363, 0.4338, 0.3668, 0.4379, 0.1564, 0.4758, 0.1533, 0.4758, 0.1533, 0.4596, 0.1564, 0.4596, 0.7409, 0.8322, 0.7409, 0.8235, 0.792, 0.8217, 0.792, 0.8305, 0.7411, 0.5802, 0.741, 0.5104, 0.792, 0.5091, 0.792, 0.5788, 0.06376, 0.4758, 0.03963, 0.4758, 0.04093, 0.4596, 0.06518, 0.4596, 0.5081, 0.9105, 0.5118, 0.9108, 0.5114, 0.8991, 0.5076, 0.8996, 0.8553, 0.9753, 0.8894, 0.9755, 0.8893, 0.983, 0.8553, 0.9829, 0.3298, 0.4333, 0.3298, 0.4292, 0.3346, 0.4292, 0.3346, 0.4333, 0.3346, 0.4758, 0.3668, 0.4721, 0.3668, 0.4935, 0.3346, 0.4935, 0.2949, 0.4758, 0.3298, 0.4758, 0.3298, 0.4935, 0.2949, 0.4935, 0.4847, 0.9154, 0.4945, 0.9024, 0.4907, 0.8964, 0.4758, 0.9121, 0.8932, 0.4033, 0.8932, 0.3327, 0.9215, 0.3327, 0.9215, 0.4033, 0.9712, 0.429, 0.9795, 0.4321, 0.9875, 0.481, 0.9793, 0.4812, 0.1022, 0.4758, 0.06891, 0.4758, 0.07039, 0.4596, 0.107, 0.4596, 0.741, 0.7033, 0.7411, 0.5802, 0.792, 0.5788, 0.792, 0.7004, 0.7409, 0.8235, 0.7409, 0.7966, 0.792, 0.7942, 0.792, 0.8217, 0.1533, 0.4758, 0.1423, 0.4758, 0.1423, 0.4596, 0.1533, 0.4596, 0.6157, 0.7047, 0.6061, 0.7042, 0.6061, 0.6087, 0.6159, 0.6074, 0.7409, 0.7966, 0.741, 0.7033, 0.792, 0.7004, 0.792, 0.7942, 0.1376, 0.4758, 0.1022, 0.4758, 0.107, 0.4596, 0.1376, 0.4596, 0.6159, 0.6074, 0.6061, 0.6087, 0.6062, 0.5383, 0.6231, 0.5304, 0.7161, 0.1378, 0.709, 0.1378, 0.7096, 0.1043, 0.7168, 0.1044, 0.4822, 0.9294, 0.4847, 0.9154, 0.4758, 0.9121, 0.4708, 0.9316, 0.2645, 0.4758, 0.2949, 0.4758, 0.2949, 0.4935, 0.2645, 0.4935, 0.2645, 0.4596, 0.2949, 0.4596, 0.2949, 0.4758, 0.2645, 0.4758, 0.7183, 0.07447, 0.711, 0.07437, 0.7113, 0.05035, 0.7124, 0.04104, 0.1376, 0.4935, 0.1012, 0.4935, 0.1022, 0.4758, 0.1376, 0.4758, 0.6942, 0.8078, 0.6944, 0.7058, 0.741, 0.7033, 0.7409, 0.7966, 0.1533, 0.4935, 0.1423, 0.4935, 0.1423, 0.4758, 0.1533, 0.4758, 0.6942, 0.8297, 0.6942, 0.8078, 0.7409, 0.7966, 0.7409, 0.8235, 0.6944, 0.7058, 0.6945, 0.5842, 0.7411, 0.5802, 0.741, 0.7033, 0.1012, 0.4935, 0.06841, 0.4935, 0.06891, 0.4758, 0.1022, 0.4758, 0.8623, 0.4033, 0.8623, 0.3327, 0.8932, 0.3327, 0.8932, 0.4033, 0.2949, 0.4596, 0.3298, 0.4596, 0.3298, 0.4758, 0.2949, 0.4758, 0.3346, 0.4596, 0.3668, 0.4596, 0.3668, 0.4721, 0.3346, 0.4758, 0.06328, 0.4935, 0.03918, 0.4935, 0.03963, 0.4758, 0.06376, 0.4758, 0.6945, 0.5842, 0.7121, 0.5132, 0.741, 0.5104, 0.7411, 0.5802, 0.6942, 0.8379, 0.6942, 0.8297, 0.7409, 0.8235, 0.7409, 0.8322, 0.1564, 0.4935, 0.1533, 0.4935, 0.1533, 0.4758, 0.1564, 0.4758, 0.8742, 0.4813, 0.8742, 0.429, 0.9132, 0.429, 0.9051, 0.4813, 0.1263, 0.3108, 0.1844, 0.3103, 0.1824, 0.3573, 0.1433, 0.3543, 0.7899, 0.9039, 0.8525, 0.9039, 0.8554, 0.9388, 0.7899, 0.9388, 0.7899, 0.9755, 0.8553, 0.9753, 0.8553, 0.9829, 0.7899, 0.9829, 0.4512, 0.9306, 0.4484, 0.9157, 0.4407, 0.9199, 0.4452, 0.9274, 0.9531, 0.8697, 0.9694, 0.8709, 0.9733, 0.9046, 0.9539, 0.9037, 0.4484, 0.9157, 0.438, 0.9019, 0.4364, 0.909, 0.4407, 0.9199, 0.2598, 0.4362, 0.2598, 0.432, 0.2645, 0.432, 0.2645, 0.4362, 0.1376, 0.4362, 0.1376, 0.432, 0.1423, 0.432, 0.1423, 0.4362, 0.8525, 0.9039, 0.8895, 0.904, 0.8895, 0.9388, 0.8554, 0.9388, 0.4446, 0.9434, 0.4418, 0.9482, 0.4571, 0.9503, 0.4584, 0.9476, 0.1844, 0.3103, 0.251, 0.3108, 0.251, 0.3587, 0.1824, 0.3573, 0.9539, 0.9037, 0.9733, 0.9046, 0.9663, 0.9394, 0.9531, 0.9392, 0.04543, 0.3931, 0.0207, 0.3935, 0.02501, 0.3566, 0.051, 0.3532, 0.1819, 0.2563, 0.251, 0.2545, 0.251, 0.3108, 0.1844, 0.3103, 0.5076, 0.8996, 0.5114, 0.8991, 0.5088, 0.8921, 0.5063, 0.8926, 0.8525, 0.8703, 0.8894, 0.8702, 0.8895, 0.904, 0.8525, 0.9039, 0.458, 0.9106, 0.4415, 0.8935, 0.438, 0.9019, 0.4484, 0.9157, 0.04664, 0.4333, 0.04978, 0.4292, 0.0742, 0.4292, 0.07378, 0.4333, 0.4632, 0.931, 0.458, 0.9106, 0.4484, 0.9157, 0.4512, 0.9306, 0.7899, 0.8703, 0.8525, 0.8703, 0.8525, 0.9039, 0.7899, 0.9039, 0.1209, 0.2593, 0.1819, 0.2563, 0.1844, 0.3103, 0.1263, 0.3108, 0.4886, 0.9256, 0.4926, 0.9186, 0.4847, 0.9154, 0.4822, 0.9294, 0.4926, 0.9186, 0.4956, 0.9101, 0.4945, 0.9024, 0.4847, 0.9154, 0.4366, 0.9378, 0.4339, 0.9408, 0.4418, 0.9482, 0.4446, 0.9434, 0.6133, 0.8395, 0.6059, 0.8389, 0.6061, 0.807, 0.6157, 0.8076, 0.2645, 0.4935, 0.2598, 0.4935, 0.2598, 0.4758, 0.2645, 0.4758, 0.3298, 0.4596, 0.3346, 0.4596, 0.3346, 0.4758, 0.3298, 0.4758, 0.051, 0.3532, 0.02501, 0.3566, 0.01889, 0.313, 0.04531, 0.3128, 0.06841, 0.4935, 0.06328, 0.4935, 0.06376, 0.4758, 0.06891, 0.4758, 0.1376, 0.4758, 0.1423, 0.4758, 0.1423, 0.4935, 0.1376, 0.4935, 0.4212, 0.9026, 0.4151, 0.903, 0.4184, 0.9156, 0.4226, 0.9145, 0.2645, 0.4758, 0.2598, 0.4758, 0.2598, 0.4596, 0.2645, 0.4596, 0.3298, 0.4758, 0.3346, 0.4758, 0.3346, 0.4935, 0.3298, 0.4935, 0.06891, 0.4758, 0.06376, 0.4758, 0.06518, 0.4596, 0.07039, 0.4596, 0.1376, 0.4596, 0.1423, 0.4596, 0.1423, 0.4758, 0.1376, 0.4758, 0.6172, 0.01015, 0.6157, 0.01084, 0.6135, 0.01146, 0.6115, 0.005091, 0.1423, 0.4362, 0.1423, 0.432, 0.1533, 0.432, 0.1533, 0.4362, 0.4212, 0.891, 0.418, 0.891, 0.4151, 0.903, 0.4212, 0.9026, 0.4906, 0.9417, 0.4939, 0.9461, 0.502, 0.9366, 0.4989, 0.9341, 0.2009, 0.4362, 0.2009, 0.432, 0.2598, 0.432, 0.2598, 0.4362, 0.5051, 0.9237, 0.5085, 0.9251, 0.5118, 0.9108, 0.5081, 0.9105, 0.9674, 0.3322, 0.9755, 0.3308, 0.9875, 0.3987, 0.9674, 0.4028, 0.4226, 0.9145, 0.4184, 0.9156, 0.4244, 0.9295, 0.4279, 0.9274, 0.3751, 0.9676, 0.3805, 0.9678, 0.3801, 0.9787, 0.3747, 0.9785, 0.5192, 0.9571, 0.572, 0.9507, 0.5608, 0.963, 0.5185, 0.9658, 0.06379, 0.9266, 0.01421, 0.9351, 0.01332, 0.9147, 0.06314, 0.9056, 0.4615, 0.9609, 0.5192, 0.9571, 0.5185, 0.9658, 0.461, 0.9705, 0.3805, 0.9678, 0.3996, 0.966, 0.3991, 0.9766, 0.3801, 0.9787, 0.3996, 0.966, 0.4615, 0.9609, 0.461, 0.9705, 0.3991, 0.9766, 0.1945, 0.9769, 0.1367, 0.9772, 0.1335, 0.9773, 0.1334, 0.9642, 0.1946, 0.9638, 0.3816, 0.9297, 0.401, 0.9289, 0.3996, 0.966, 0.3805, 0.9678, 0.1335, 0.9773, 0.06424, 0.9779, 0.06408, 0.9648, 0.1334, 0.9642, 0.06424, 0.9779, 0.01427, 0.9787, 0.01391, 0.9562, 0.06408, 0.9648, 0.5214, 0.9277, 0.5769, 0.9296, 0.572, 0.9507, 0.5192, 0.9571, 0.3762, 0.9296, 0.3816, 0.9297, 0.3805, 0.9678, 0.3751, 0.9676, 0.3766, 0.8929, 0.382, 0.8929, 0.3816, 0.9297, 0.3762, 0.9296, 0.5249, 0.901, 0.5665, 0.9076, 0.5769, 0.9296, 0.5214, 0.9277, 0.382, 0.8929, 0.4007, 0.8929, 0.401, 0.9289, 0.3816, 0.9297, 0.06408, 0.9648, 0.01391, 0.9562, 0.01421, 0.9351, 0.06379, 0.9266, 0.1887, 0.8871, 0.1969, 0.8876, 0.1945, 0.9251, 0.1856, 0.925, 0.5169, 0.9, 0.5249, 0.901, 0.5214, 0.9277, 0.5126, 0.9269, 0.4099, 0.9292, 0.401, 0.9289, 0.4007, 0.8929, 0.4088, 0.8928, 0.09393, 0.9505, 0.06408, 0.9648, 0.06379, 0.9266, 0.07211, 0.9264, 0.1675, 0.9499, 0.1946, 0.9638, 0.1334, 0.9642, 0.1333, 0.9553, 0.4607, 0.9556, 0.4615, 0.9609, 0.3996, 0.966, 0.4252, 0.9504, 0.4962, 0.9504, 0.5192, 0.9571, 0.4615, 0.9609, 0.4607, 0.9556, 0.1333, 0.9553, 0.1334, 0.9642, 0.06408, 0.9648, 0.09393, 0.9505, 0.1856, 0.925, 0.1945, 0.9251, 0.1946, 0.9638, 0.1675, 0.9499, 0.5126, 0.9269, 0.5214, 0.9277, 0.5192, 0.9571, 0.4962, 0.9504, 0.4252, 0.9504, 0.3996, 0.966, 0.401, 0.9289, 0.4099, 0.9292, 0.07211, 0.9264, 0.06379, 0.9266, 0.06314, 0.9056, 0.07153, 0.9054, 0.4989, 0.9341, 0.502, 0.9366, 0.5085, 0.9251, 0.5051, 0.9237, 0.04531, 0.3128, 0.01889, 0.313, 0.01259, 0.265, 0.03012, 0.2662, 0.07378, 0.4333, 0.0742, 0.4292, 0.07896, 0.4292, 0.07896, 0.4333, 0.4279, 0.9274, 0.4244, 0.9295, 0.4339, 0.9408, 0.4366, 0.9378, 0.4771, 0.9474, 0.4786, 0.9499, 0.4939, 0.9461, 0.4906, 0.9417, 0.6157, 0.8076, 0.6061, 0.807, 0.6061, 0.7042, 0.6157, 0.7047, 0.6942, 0.8078, 0.6157, 0.8076, 0.6157, 0.7047, 0.6944, 0.7058, 0.4708, 0.9316, 0.4771, 0.9474, 0.4906, 0.9417, 0.4822, 0.9294, 0.4407, 0.9199, 0.4279, 0.9274, 0.4366, 0.9378, 0.4452, 0.9274, 0.06518, 0.4596, 0.07378, 0.4333, 0.07896, 0.4333, 0.07039, 0.4596, 0.1263, 0.3108, 0.04531, 0.3128, 0.03012, 0.2662, 0.1209, 0.2593, 0.4886, 0.9256, 0.4989, 0.9341, 0.5051, 0.9237, 0.4926, 0.9186, 0.4364, 0.909, 0.4226, 0.9145, 0.4279, 0.9274, 0.4407, 0.9199, 0.9215, 0.3327, 0.9674, 0.3322, 0.9674, 0.4028, 0.9215, 0.4033, 0.4926, 0.9186, 0.5051, 0.9237, 0.5081, 0.9105, 0.4956, 0.9101, 0.2009, 0.4596, 0.2009, 0.4362, 0.2598, 0.4362, 0.2598, 0.4596, 0.4822, 0.9294, 0.4906, 0.9417, 0.4989, 0.9341, 0.4886, 0.9256, 0.7168, 0.1044, 0.7096, 0.1043, 0.711, 0.07437, 0.7183, 0.07447, 0.4415, 0.8935, 0.4212, 0.891, 0.4212, 0.9026, 0.438, 0.9019, 0.1423, 0.4596, 0.1423, 0.4362, 0.1533, 0.4362, 0.1533, 0.4596, 0.6942, 0.8379, 0.6134, 0.849, 0.6133, 0.8395, 0.6942, 0.8297, 0.438, 0.9019, 0.4212, 0.9026, 0.4226, 0.9145, 0.4364, 0.909, 0.1433, 0.3543, 0.051, 0.3532, 0.04531, 0.3128, 0.1263, 0.3108, 0.6942, 0.8297, 0.6133, 0.8395, 0.6157, 0.8076, 0.6942, 0.8078, 0.4452, 0.9274, 0.4366, 0.9378, 0.4446, 0.9434, 0.4512, 0.9306, 0.04093, 0.4596, 0.04664, 0.4333, 0.07378, 0.4333, 0.06518, 0.4596, 0.4945, 0.9024, 0.5076, 0.8996, 0.5063, 0.8926, 0.4907, 0.8964, 0.05414, 0.3562, 0.0622, 0.3668, 0.05934, 0.3867, 0.05185, 0.3909, 0.8895, 0.904, 0.9539, 0.9037, 0.9531, 0.9392, 0.8895, 0.9388, 0.4512, 0.9306, 0.4446, 0.9434, 0.4584, 0.9476, 0.4632, 0.931, 0.1376, 0.4596, 0.1376, 0.4362, 0.1423, 0.4362, 0.1423, 0.4596, 0.2598, 0.4596, 0.2598, 0.4362, 0.2645, 0.4362, 0.2645, 0.4596, 0.8894, 0.8702, 0.9531, 0.8697, 0.9539, 0.9037, 0.8895, 0.904, 0.6945, 0.5842, 0.6159, 0.6074, 0.6231, 0.5304, 0.7121, 0.5132, 0.6944, 0.7058, 0.6157, 0.7047, 0.6159, 0.6074, 0.6945, 0.5842, 0.9334, 0.429, 0.9712, 0.429, 0.9793, 0.4812, 0.9334, 0.4813, 0.3298, 0.4596, 0.3298, 0.4333, 0.3346, 0.4333, 0.3346, 0.4596, 0.4956, 0.9101, 0.5081, 0.9105, 0.5076, 0.8996, 0.4945, 0.9024, 0.3346, 0.4596, 0.3346, 0.4333, 0.3668, 0.4379, 0.3668, 0.4596, 0.1945, 0.9251, 0.2988, 0.9279, 0.2979, 0.9657, 0.1946, 0.9638, 0.1814, 0.4596, 0.1814, 0.4362, 0.1972, 0.4362, 0.1972, 0.4596, 0.2997, 0.8912, 0.3061, 0.8914, 0.3051, 0.928, 0.2988, 0.9279, 0.2988, 0.9279, 0.3051, 0.928, 0.3042, 0.9658, 0.2979, 0.9657, 0.2979, 0.9657, 0.3042, 0.9658, 0.304, 0.9767, 0.2978, 0.9764, 0.1814, 0.4362, 0.1814, 0.432, 0.1972, 0.432, 0.1972, 0.4362, 0.2598, 0.4758, 0.2009, 0.4758, 0.2009, 0.4596, 0.2598, 0.4596, 0.2009, 0.4935, 0.1972, 0.4935, 0.1972, 0.4758, 0.2009, 0.4758, 0.1946, 0.9638, 0.2979, 0.9657, 0.2978, 0.9764, 0.1945, 0.9769, 0.2598, 0.4935, 0.2009, 0.4935, 0.2009, 0.4758, 0.2598, 0.4758, 0.2009, 0.4758, 0.1972, 0.4758, 0.1972, 0.4596, 0.2009, 0.4596, 0.1969, 0.8876, 0.2997, 0.8912, 0.2988, 0.9279, 0.1945, 0.9251, 0.1972, 0.4596, 0.1972, 0.4362, 0.2009, 0.4362, 0.2009, 0.4596, 0.1972, 0.4362, 0.1972, 0.432, 0.2009, 0.432, 0.2009, 0.4362, 0.711, 0.07437, 0.7093, 0.07425, 0.7102, 0.05031, 0.7113, 0.05035, 0.709, 0.1378, 0.7071, 0.1378, 0.7077, 0.1043, 0.7096, 0.1043, 0.7096, 0.1043, 0.7077, 0.1043, 0.7093, 0.07425, 0.711, 0.07437, 0.7071, 0.1378, 0.7007, 0.1378, 0.7016, 0.1046, 0.7077, 0.1043, 0.7113, 0.05035, 0.7102, 0.05031, 0.7079, 0.04111, 0.7124, 0.04104, 0.7093, 0.07425, 0.7055, 0.07454, 0.7079, 0.04111, 0.7102, 0.05031, 0.7077, 0.1043, 0.7016, 0.1046, 0.7055, 0.07454, 0.7093, 0.07425, 0.7007, 0.1378, 0.662, 0.1378, 0.662, 0.1047, 0.7016, 0.1046, 0.7055, 0.07454, 0.6618, 0.07389, 0.6625, 0.02432, 0.7079, 0.04111, 0.7016, 0.1046, 0.662, 0.1047, 0.6618, 0.07389, 0.7055, 0.07454, 0.6173, 0.07342, 0.6157, 0.01084, 0.6625, 0.02432, 0.6618, 0.07389, 0.6176, 0.1047, 0.6173, 0.07342, 0.6618, 0.07389, 0.662, 0.1047, 0.6177, 0.1378, 0.6176, 0.1047, 0.662, 0.1047, 0.662, 0.1378, 0.1389, 0.2018, 0.1389, 0.2048, 0.1124, 0.2047, 0.1124, 0.2006, 0.1124, 0.2006, 0.1124, 0.2047, 0.09599, 0.2047, 0.09599, 0.2006, 0.09599, 0.2006, 0.09599, 0.2047, 0.07808, 0.2047, 0.07808, 0.2006, 0.9875, 0.3987, 0.9882, 0.4018, 0.9718, 0.4056, 0.9674, 0.4028, 0.1389, 0.2048, 0.1387, 0.2065, 0.1124, 0.2065, 0.1124, 0.2047, 0.1124, 0.2047, 0.1124, 0.2065, 0.09599, 0.2065, 0.09599, 0.2047, 0.9804, 0.08304, 0.9789, 0.0821, 0.9863, 0.06879, 0.9893, 0.06729, 0.09599, 0.2047, 0.09599, 0.2065, 0.07808, 0.2065, 0.07808, 0.2047, 0.1124, 0.2065, 0.1124, 0.2085, 0.09599, 0.2085, 0.09599, 0.2065, 0.1387, 0.2065, 0.1384, 0.2085, 0.1124, 0.2085, 0.1124, 0.2065, 0.9789, 0.0821, 0.9764, 0.07859, 0.9836, 0.06706, 0.9863, 0.06879, 0.09599, 0.2065, 0.09599, 0.2085, 0.07808, 0.2085, 0.07808, 0.2065, 0.09599, 0.2085, 0.09599, 0.2433, 0.07808, 0.2433, 0.07808, 0.2085, 0.1124, 0.2085, 0.1124, 0.2433, 0.09599, 0.2433, 0.09599, 0.2085, 0.9764, 0.07859, 0.9482, 0.03751, 0.9486, 0.03668, 0.9836, 0.06706, 0.1384, 0.2085, 0.1365, 0.2433, 0.1124, 0.2433, 0.1124, 0.2085, 0.9482, 0.03751, 0.9157, 0.02938, 0.9158, 0.02857, 0.9486, 0.03668, 0.8901, 0.02844, 0.9158, 0.02857, 0.9157, 0.02938, 0.8901, 0.02932, 0.861, 0.02873, 0.8901, 0.02844, 0.8901, 0.02932, 0.861, 0.02962, 0.8916, 0.09032, 0.8919, 0.1377, 0.861, 0.1374, 0.861, 0.09042, 0.9202, 0.08978, 0.9208, 0.1386, 0.8919, 0.1377, 0.8916, 0.09032, 0.9717, 0.08406, 0.9708, 0.1444, 0.9208, 0.1386, 0.9202, 0.08978, 0.8905, 0.1888, 0.8896, 0.2175, 0.861, 0.2172, 0.861, 0.1884, 0.9173, 0.19, 0.9155, 0.2187, 0.8896, 0.2175, 0.8905, 0.1888, 0.9601, 0.1941, 0.9527, 0.2218, 0.9155, 0.2187, 0.9173, 0.19, 0.4166, 0.1664, 0.3809, 0.1664, 0.3809, 0.1354, 0.4166, 0.1354, 0.4166, 0.1947, 0.3809, 0.1947, 0.3809, 0.1664, 0.4166, 0.1664, 0.4166, 0.2355, 0.3809, 0.2355, 0.3809, 0.1947, 0.4166, 0.1947, 0.9482, 0.03751, 0.9707, 0.08042, 0.9199, 0.0863, 0.9157, 0.02938, 0.9157, 0.02938, 0.9199, 0.0863, 0.8915, 0.08703, 0.8901, 0.02932, 0.8901, 0.02932, 0.8915, 0.08703, 0.861, 0.08716, 0.861, 0.02962, 0.9482, 0.03751, 0.9764, 0.07859, 0.9707, 0.08042, 0.9707, 0.08042, 0.9717, 0.08406, 0.9202, 0.08978, 0.9199, 0.0863, 0.9199, 0.0863, 0.9202, 0.08978, 0.8916, 0.09032, 0.8915, 0.08703, 0.8915, 0.08703, 0.8916, 0.09032, 0.861, 0.09042, 0.861, 0.08716, 0.9764, 0.07859, 0.9789, 0.0821, 0.9717, 0.08406, 0.9707, 0.08042, 0.9767, 0.1519, 0.9708, 0.1444, 0.9717, 0.08406, 0.9789, 0.0821, 0.9785, 0.1519, 0.9767, 0.1519, 0.9789, 0.0821, 0.9804, 0.08304, 0.3886, 0.7064, 0.3896, 0.5359, 0.3923, 0.5359, 0.3912, 0.7064, 0.6177, 0.1378, 0.6157, 0.1378, 0.6157, 0.1047, 0.6176, 0.1047, 0.6176, 0.1047, 0.6157, 0.1047, 0.6154, 0.07345, 0.6173, 0.07342, 0.6173, 0.07342, 0.6154, 0.07345, 0.6135, 0.01146, 0.6157, 0.01084, 0.7124, 0.04104, 0.7079, 0.04111, 0.6625, 0.02432, 0.6622, 0.02253, 0.1564, 0.4362, 0.1564, 0.432, 0.1814, 0.432, 0.1814, 0.4362, 0.1564, 0.4596, 0.1564, 0.4362, 0.1814, 0.4362, 0.1814, 0.4596, 0.1005, 0.7059, 0.0449, 0.7059, 0.03448, 0.6359, 0.1007, 0.6359, 0.3061, 0.8914, 0.3333, 0.892, 0.3325, 0.9287, 0.3051, 0.928, 0.3051, 0.928, 0.3325, 0.9287, 0.3316, 0.9665, 0.3042, 0.9658, 0.3042, 0.9658, 0.3316, 0.9665, 0.3313, 0.9773, 0.304, 0.9767, 0.1972, 0.4935, 0.1814, 0.4935, 0.1814, 0.4758, 0.1972, 0.4758, 0.1005, 0.7059, 0.1007, 0.6359, 0.1442, 0.6359, 0.1441, 0.7059, 0.1441, 0.7059, 0.1442, 0.6359, 0.1917, 0.6359, 0.1917, 0.7059, 0.1972, 0.4758, 0.1814, 0.4758, 0.1814, 0.4596, 0.1972, 0.4596, 0.6297, 0.4201, 0.6297, 0.3879, 0.6546, 0.3879, 0.6546, 0.4201, 0.6546, 0.4201, 0.6546, 0.3879, 0.6779, 0.3879, 0.6779, 0.4201, 0.6779, 0.4201, 0.6779, 0.3879, 0.7162, 0.3879, 0.7188, 0.4201, 0.6297, 0.3767, 0.6297, 0.3665, 0.6546, 0.3665, 0.6546, 0.3767, 0.6546, 0.3767, 0.6546, 0.3665, 0.6779, 0.3666, 0.6779, 0.3767, 0.6779, 0.3767, 0.6779, 0.3666, 0.7162, 0.3665, 0.7162, 0.3767, 0.6297, 0.3665, 0.6297, 0.3327, 0.6546, 0.3327, 0.6546, 0.3665, 0.6546, 0.3665, 0.6546, 0.3327, 0.6779, 0.3327, 0.6779, 0.3666, 0.6779, 0.3666, 0.6779, 0.3327, 0.7162, 0.3326, 0.7162, 0.3665, 0.6297, 0.3327, 0.6297, 0.3177, 0.6546, 0.3177, 0.6546, 0.3327, 0.6546, 0.3327, 0.6546, 0.3177, 0.6779, 0.3177, 0.6779, 0.3327, 0.6779, 0.3327, 0.6779, 0.3177, 0.7162, 0.3176, 0.7162, 0.3326, 0.6785, 0.3009, 0.7121, 0.3009, 0.7162, 0.3176, 0.6779, 0.3177, 0.6552, 0.3009, 0.6785, 0.3009, 0.6779, 0.3177, 0.6546, 0.3177, 0.6297, 0.3009, 0.6552, 0.3009, 0.6546, 0.3177, 0.6297, 0.3177, 0.9708, 0.1444, 0.9661, 0.1599, 0.9198, 0.1544, 0.9208, 0.1386, 0.9628, 0.174, 0.9601, 0.1941, 0.9173, 0.19, 0.9187, 0.1691, 0.9208, 0.1386, 0.9198, 0.1544, 0.8915, 0.1534, 0.8919, 0.1377, 0.9187, 0.1691, 0.9173, 0.19, 0.8905, 0.1888, 0.8911, 0.1679, 0.8919, 0.1377, 0.8915, 0.1534, 0.861, 0.1531, 0.861, 0.1374, 0.8911, 0.1679, 0.8905, 0.1888, 0.861, 0.1884, 0.861, 0.1675, 0.9711, 0.1619, 0.9661, 0.1599, 0.9708, 0.1444, 0.9767, 0.1519, 0.9681, 0.175, 0.9628, 0.174, 0.9661, 0.1599, 0.9711, 0.1619, 0.4101, 0.5357, 0.4135, 0.7093, 0.3912, 0.7064, 0.3923, 0.5359, 0.4379, 0.7089, 0.4135, 0.7093, 0.4101, 0.5357, 0.4355, 0.5354, 0.5542, 0.2355, 0.4515, 0.2355, 0.4515, 0.1947, 0.5542, 0.1947, 0.5542, 0.1947, 0.4515, 0.1947, 0.4515, 0.1664, 0.5542, 0.1664, 0.5542, 0.1664, 0.4515, 0.1664, 0.4515, 0.1354, 0.5542, 0.1354, 0.958, 0.2224, 0.9527, 0.2218, 0.9601, 0.1941, 0.9654, 0.1948, 0.5542, 0.2412, 0.4515, 0.2408, 0.4515, 0.2355, 0.5542, 0.2355, 0.4737, 0.7084, 0.4727, 0.5348, 0.5225, 0.538, 0.525, 0.7076, 0.1533, 0.4596, 0.1533, 0.4362, 0.1564, 0.4362, 0.1564, 0.4596, 0.1533, 0.4362, 0.1533, 0.432, 0.1564, 0.432, 0.1564, 0.4362, 0.1007, 0.6359, 0.03448, 0.6359, 0.02504, 0.5771, 0.1005, 0.5771, 0.3333, 0.892, 0.3766, 0.8929, 0.3762, 0.9296, 0.3325, 0.9287, 0.3325, 0.9287, 0.3762, 0.9296, 0.3751, 0.9676, 0.3316, 0.9665, 0.3316, 0.9665, 0.3751, 0.9676, 0.3747, 0.9785, 0.3313, 0.9773, 0.1814, 0.4935, 0.1564, 0.4935, 0.1564, 0.4758, 0.1814, 0.4758, 0.1007, 0.6359, 0.1005, 0.5771, 0.1441, 0.5771, 0.1442, 0.6359, 0.1442, 0.6359, 0.1441, 0.5771, 0.1917, 0.5771, 0.1917, 0.6359, 0.1814, 0.4758, 0.1564, 0.4758, 0.1564, 0.4596, 0.1814, 0.4596, 0.4427, 0.2408, 0.4427, 0.2355, 0.4515, 0.2355, 0.4515, 0.2408, 0.7162, 0.3176, 0.7121, 0.3009, 0.7164, 0.3009, 0.7205, 0.3177, 0.7205, 0.3326, 0.7162, 0.3326, 0.7162, 0.3176, 0.7205, 0.3177, 0.7205, 0.3665, 0.7162, 0.3665, 0.7162, 0.3326, 0.7205, 0.3326, 0.7205, 0.3767, 0.7162, 0.3767, 0.7162, 0.3665, 0.7205, 0.3665, 0.7205, 0.3879, 0.7162, 0.3879, 0.7162, 0.3767, 0.7205, 0.3767, 0.6779, 0.3879, 0.6779, 0.3767, 0.7162, 0.3767, 0.7162, 0.3879, 0.6546, 0.3879, 0.6546, 0.3767, 0.6779, 0.3767, 0.6779, 0.3879, 0.6297, 0.3879, 0.6297, 0.3767, 0.6546, 0.3767, 0.6546, 0.3879, 0.151, 0.9279, 0.1402, 0.9255, 0.1405, 0.9136, 0.1519, 0.913, 0.6625, 0.02432, 0.6157, 0.01084, 0.6172, 0.01015, 0.6622, 0.02253, 0.3921, 0.5247, 0.41, 0.5246, 0.4101, 0.5357, 0.3923, 0.5359, 0.4355, 0.5354, 0.4101, 0.5357, 0.41, 0.5246, 0.4354, 0.5242, 0.4166, 0.2408, 0.4166, 0.2355, 0.4427, 0.2355, 0.4427, 0.2408, 0.4515, 0.2355, 0.4427, 0.2355, 0.4427, 0.1947, 0.4515, 0.1947, 0.4515, 0.1947, 0.4427, 0.1947, 0.4427, 0.1664, 0.4515, 0.1664, 0.4515, 0.1664, 0.4427, 0.1664, 0.4427, 0.1354, 0.4515, 0.1354, 0.5225, 0.538, 0.4727, 0.5348, 0.4726, 0.5237, 0.5222, 0.5235, 0.5216, 0.4805, 0.4785, 0.4785, 0.4867, 0.4165, 0.5208, 0.4216, 0.4727, 0.5348, 0.4355, 0.5354, 0.4354, 0.5242, 0.4726, 0.5237, 0.4737, 0.7084, 0.4379, 0.7089, 0.4355, 0.5354, 0.4727, 0.5348, 0.9654, 0.1948, 0.9601, 0.1941, 0.9628, 0.174, 0.9681, 0.175, 0.8915, 0.1534, 0.8911, 0.1679, 0.861, 0.1675, 0.861, 0.1531, 0.9198, 0.1544, 0.9187, 0.1691, 0.8911, 0.1679, 0.8915, 0.1534, 0.9661, 0.1599, 0.9628, 0.174, 0.9187, 0.1691, 0.9198, 0.1544, 0.5222, 0.5235, 0.4726, 0.5237, 0.4785, 0.4785, 0.5216, 0.4805, 0.3809, 0.2408, 0.3809, 0.2355, 0.4166, 0.2355, 0.4166, 0.2408, 0.4427, 0.2355, 0.4166, 0.2355, 0.4166, 0.1947, 0.4427, 0.1947, 0.4427, 0.1947, 0.4166, 0.1947, 0.4166, 0.1664, 0.4427, 0.1664, 0.4427, 0.1664, 0.4166, 0.1664, 0.4166, 0.1354, 0.4427, 0.1354, 0.4867, 0.4165, 0.4785, 0.4785, 0.4334, 0.4808, 0.4566, 0.417, 0.4726, 0.5237, 0.4354, 0.5242, 0.4334, 0.4808, 0.4785, 0.4785, 0.4334, 0.4808, 0.4354, 0.5242, 0.41, 0.5246, 0.413, 0.4811, 0.413, 0.4811, 0.41, 0.5246, 0.3921, 0.5247, 0.3924, 0.4722, 0.1389, 0.3575, 0.1433, 0.3543, 0.1364, 0.4017, 0.1338, 0.3989, 0.1338, 0.3989, 0.1364, 0.4017, 0.04543, 0.3931, 0.05185, 0.3909, 0.05414, 0.3562, 0.051, 0.3532, 0.1433, 0.3543, 0.1389, 0.3575, 0.05185, 0.3909, 0.04543, 0.3931, 0.051, 0.3532, 0.05414, 0.3562, 0.05185, 0.3909, 0.05934, 0.3867, 0.09341, 0.388, 0.123, 0.3893, 0.1338, 0.3989, 0.1389, 0.3575, 0.1234, 0.3686, 0.09276, 0.3673, 0.0622, 0.3668, 0.05414, 0.3562, 0.1338, 0.3989, 0.123, 0.3893, 0.1234, 0.3686, 0.1389, 0.3575, 0.5889, 0.4396, 0.5353, 0.4396, 0.5353, 0.4672, 0.5889, 0.4672, 0.9517, 0.9764, 0.9531, 0.9392, 0.9663, 0.9394, 0.9659, 0.9768, 0.9526, 0.9833, 0.8893, 0.983, 0.8894, 0.9755, 0.9517, 0.9764, 0.9517, 0.9764, 0.9659, 0.9768, 0.9526, 0.9833, 0.7899, 0.9755, 0.7899, 0.9388, 0.8554, 0.9388, 0.8553, 0.9753, 0.8554, 0.9388, 0.8895, 0.9388, 0.8894, 0.9755, 0.8553, 0.9753, 0.3888, 0.5257, 0.3921, 0.5247, 0.3923, 0.5359, 0.3896, 0.5359, 0.3889, 0.4804, 0.3924, 0.4722, 0.3921, 0.5247, 0.3888, 0.5257, 0.3938, 0.442, 0.3924, 0.4722, 0.3889, 0.4804, 0.3868, 0.4425, 0.7162, 0.3879, 0.7205, 0.3879, 0.7188, 0.4201, 0.1402, 0.9255, 0.1306, 0.9222, 0.131, 0.9156, 0.1405, 0.9136, 0.1466, 0.939, 0.1351, 0.9351, 0.1402, 0.9255, 0.151, 0.9279, 0.1519, 0.913, 0.1405, 0.9136, 0.1384, 0.9006, 0.1515, 0.8993, 0.1515, 0.8993, 0.1384, 0.9006, 0.1361, 0.8844, 0.1486, 0.8832, 0.1255, 0.9146, 0.131, 0.9156, 0.1306, 0.9222, 0.1245, 0.9223, 0.1245, 0.9223, 0.1033, 0.9187, 0.1129, 0.9111, 0.1255, 0.9146, 0.1351, 0.9351, 0.1245, 0.9223, 0.1306, 0.9222, 0.1402, 0.9255, 0.1405, 0.9136, 0.131, 0.9156, 0.1255, 0.9146, 0.1384, 0.9006, 0.1157, 0.9028, 0.1129, 0.9111, 0.1033, 0.9187, 0.1042, 0.8951, 0.1351, 0.9351, 0.1064, 0.939, 0.1033, 0.9187, 0.1245, 0.9223, 0.1384, 0.9006, 0.1157, 0.9028, 0.1042, 0.8951, 0.1361, 0.8844, 0.1255, 0.9146, 0.1129, 0.9111, 0.1157, 0.9028, 0.1384, 0.9006, 0.251, 0.3988, 0.251, 0.4017, 0.1796, 0.4017, 0.1364, 0.4017, 0.1433, 0.3543, 0.1824, 0.3573, 0.251, 0.3587, 0.251, 0.3615, 0.9517, 0.9764, 0.8894, 0.9755, 0.8895, 0.9388, 0.9531, 0.9392, 0.6424, 0.4672, 0.6424, 0.4396, 0.5889, 0.4396, 0.5889, 0.4672, 0.1425, 0.09784, 0.1279, 0.1145, 0.09234, 0.1145, 0.07523, 0.09822, 0.07523, 0.09822, 0.09234, 0.1145, 0.09234, 0.1552, 0.07306, 0.1786, 0.08174, 0.1795, 0.09234, 0.1552, 0.1279, 0.1549, 0.1419, 0.1734, 0.1419, 0.1734, 0.1279, 0.1549, 0.1279, 0.1145, 0.1425, 0.09784, 0.1446, 0.1576, 0.1446, 0.09784, 0.1923, 0.09784, 0.1923, 0.1576, 0.09234, 0.1552, 0.09234, 0.1145, 0.1279, 0.1145, 0.1279, 0.1549, 0.1035, 0.02073, 0.09703, 0.04481, 0.09206, 0.04558, 0.09495, 0.01978, 0.1413, 0.07428, 0.1178, 0.07428, 0.1237, 0.05269, 0.1386, 0.04794, 0.1386, 0.04794, 0.1237, 0.05269, 0.1205, 0.04961, 0.1356, 0.03869, 0.1356, 0.03869, 0.1205, 0.04961, 0.09703, 0.04481, 0.1035, 0.02073, 0.03157, 0.08475, 0.03157, 0.1554, 0.01093, 0.1554, 0.01093, 0.08475, 0.09643, 0.04939, 0.1011, 0.04995, 0.09887, 0.05187, 0.09566, 0.05052, 0.1011, 0.04995, 0.09643, 0.04939, 0.09206, 0.04558, 0.09703, 0.04481, 0.1164, 0.0691, 0.1154, 0.05903, 0.1237, 0.05269, 0.1178, 0.07428, 0.1154, 0.05903, 0.1108, 0.05424, 0.1205, 0.04961, 0.1237, 0.05269, 0.1108, 0.05424, 0.1011, 0.04995, 0.09703, 0.04481, 0.1205, 0.04961, 0.09887, 0.05187, 0.1117, 0.05651, 0.1065, 0.06115, 0.09618, 0.05565, 0.1011, 0.04995, 0.1108, 0.05424, 0.1117, 0.05651, 0.09887, 0.05187, 0.1154, 0.05903, 0.1164, 0.0691, 0.1152, 0.07121, 0.1139, 0.05802, 0.1108, 0.05424, 0.1154, 0.05903, 0.1139, 0.05802, 0.1117, 0.05651, 0.01093, 0.1856, 0.01093, 0.1554, 0.02228, 0.1554, 0.02228, 0.1856, 0.1139, 0.05802, 0.1152, 0.07121, 0.1099, 0.07212, 0.1084, 0.06357, 0.1117, 0.05651, 0.1139, 0.05802, 0.1084, 0.06357, 0.1065, 0.06115, 0.09566, 0.05052, 0.09887, 0.05187, 0.09618, 0.05565, 0.09335, 0.05392, 0.1425, 0.09784, 0.1419, 0.1734, 0.1279, 0.1549, 0.1279, 0.1145, 0.1419, 0.1734, 0.08174, 0.1795, 0.09234, 0.1552, 0.1279, 0.1549, 0.07306, 0.1786, 0.07523, 0.09822, 0.09234, 0.1145, 0.09234, 0.1552, 0.07523, 0.09822, 0.1425, 0.09784, 0.1279, 0.1145, 0.09234, 0.1145, 0.1446, 0.09784, 0.1923, 0.09784, 0.1923, 0.1576, 0.1446, 0.1576, 0.09234, 0.1552, 0.09234, 0.1145, 0.1279, 0.1145, 0.1279, 0.1549, 0.1035, 0.02073, 0.09495, 0.01978, 0.09206, 0.04558, 0.09703, 0.04481, 0.1413, 0.07428, 0.1386, 0.04794, 0.1237, 0.05269, 0.1178, 0.07428, 0.1386, 0.04794, 0.1356, 0.03869, 0.1205, 0.04961, 0.1237, 0.05269, 0.1356, 0.03869, 0.1035, 0.02073, 0.09703, 0.04481, 0.1205, 0.04961, 0.03157, 0.08475, 0.05221, 0.08475, 0.05221, 0.1554, 0.03157, 0.1554, 0.09643, 0.04939, 0.09566, 0.05052, 0.09887, 0.05187, 0.1011, 0.04995, 0.1011, 0.04995, 0.09703, 0.04481, 0.09206, 0.04558, 0.09643, 0.04939, 0.1164, 0.0691, 0.1178, 0.07428, 0.1237, 0.05269, 0.1154, 0.05903, 0.1154, 0.05903, 0.1237, 0.05269, 0.1205, 0.04961, 0.1108, 0.05424, 0.1108, 0.05424, 0.1205, 0.04961, 0.09703, 0.04481, 0.1011, 0.04995, 0.09887, 0.05187, 0.09618, 0.05565, 0.1065, 0.06115, 0.1117, 0.05651, 0.1011, 0.04995, 0.09887, 0.05187, 0.1117, 0.05651, 0.1108, 0.05424, 0.1154, 0.05903, 0.1139, 0.05802, 0.1152, 0.07121, 0.1164, 0.0691, 0.1108, 0.05424, 0.1117, 0.05651, 0.1139, 0.05802, 0.1154, 0.05903, 0.05626, 0.1114, 0.04491, 0.1114, 0.04491, 0.08115, 0.05626, 0.08115, 0.1139, 0.05802, 0.1084, 0.06357, 0.1099, 0.07212, 0.1152, 0.07121, 0.1117, 0.05651, 0.1065, 0.06115, 0.1084, 0.06357, 0.1139, 0.05802, 0.09566, 0.05052, 0.09335, 0.05392, 0.09618, 0.05565, 0.09887, 0.05187, 0.06777, 0.03318, 0.05993, 0.04102, 0.04885, 0.04102, 0.04102, 0.03318, 0.04102, 0.0221, 0.04885, 0.01426, 0.05993, 0.01426, 0.06777, 0.0221, 0.5346, 0.5954, 0.5346, 0.5573, 0.5435, 0.5573, 0.5435, 0.5954, 0.5346, 0.6335, 0.5346, 0.5954, 0.5435, 0.5954, 0.5435, 0.6335, 0.5346, 0.6716, 0.5346, 0.6335, 0.5435, 0.6335, 0.5435, 0.6716, 0.4428, 0.7245, 0.4809, 0.7245, 0.5078, 0.7515, 0.5078, 0.7896, 0.4809, 0.8165, 0.4428, 0.8165, 0.4158, 0.7896, 0.4158, 0.7515, 0.5346, 0.5573, 0.5346, 0.5192, 0.5435, 0.5192, 0.5435, 0.5573, 0.5346, 0.5192, 0.5346, 0.4811, 0.5435, 0.4811, 0.5435, 0.5192, 0.5346, 0.7859, 0.5346, 0.7478, 0.5435, 0.7478, 0.5435, 0.7859, 0.5346, 0.7478, 0.5346, 0.7097, 0.5435, 0.7097, 0.5435, 0.7478, 0.5346, 0.7097, 0.5346, 0.6716, 0.5435, 0.6716, 0.5435, 0.7097, 0.06777, 0.04885, 0.06777, 0.05993, 0.05993, 0.06777, 0.04885, 0.06777, 0.04102, 0.05993, 0.04102, 0.04885, 0.04885, 0.04102, 0.05993, 0.04102, 0.5435, 0.6716, 0.5435, 0.7097, 0.5346, 0.7097, 0.5346, 0.6716, 0.5435, 0.6335, 0.5435, 0.6716, 0.5346, 0.6716, 0.5346, 0.6335, 0.5435, 0.5954, 0.5435, 0.6335, 0.5346, 0.6335, 0.5346, 0.5954, 0.5435, 0.7097, 0.5435, 0.7478, 0.5346, 0.7478, 0.5346, 0.7097, 0.5435, 0.7478, 0.5435, 0.7859, 0.5346, 0.7859, 0.5346, 0.7478, 0.5435, 0.4811, 0.5435, 0.5192, 0.5346, 0.5192, 0.5346, 0.4811, 0.5435, 0.5192, 0.5435, 0.5573, 0.5346, 0.5573, 0.5346, 0.5192, 0.5435, 0.5573, 0.5435, 0.5954, 0.5346, 0.5954, 0.5346, 0.5573, 0.5346, 0.6716, 0.5435, 0.6716, 0.5435, 0.7097, 0.5346, 0.7097, 0.5346, 0.7097, 0.5435, 0.7097, 0.5435, 0.7478, 0.5346, 0.7478, 0.5346, 0.7478, 0.5435, 0.7478, 0.5435, 0.7859, 0.5346, 0.7859, 0.5346, 0.4811, 0.5435, 0.4811, 0.5435, 0.5192, 0.5346, 0.5192, 0.5346, 0.5192, 0.5435, 0.5192, 0.5435, 0.5573, 0.5346, 0.5573, 0.5346, 0.5573, 0.5435, 0.5573, 0.5435, 0.5954, 0.5346, 0.5954, 0.5346, 0.5954, 0.5435, 0.5954, 0.5435, 0.6335, 0.5346, 0.6335, 0.5346, 0.6335, 0.5435, 0.6335, 0.5435, 0.6716, 0.5346, 0.6716, 0.0221, 0.01426, 0.03318, 0.01426, 0.04102, 0.0221, 0.04102, 0.03318, 0.03318, 0.04102, 0.0221, 0.04102, 0.01426, 0.03318, 0.01426, 0.0221, 0.1462, 0.8165, 0.1081, 0.8165, 0.08116, 0.7896, 0.08116, 0.7515, 0.1081, 0.7245, 0.1462, 0.7245, 0.1731, 0.7515, 0.1731, 0.7896, 0.5435, 0.5954, 0.5346, 0.5954, 0.5346, 0.5573, 0.5435, 0.5573, 0.5435, 0.5573, 0.5346, 0.5573, 0.5346, 0.5192, 0.5435, 0.5192, 0.5435, 0.5192, 0.5346, 0.5192, 0.5346, 0.4811, 0.5435, 0.4811, 0.5435, 0.7859, 0.5346, 0.7859, 0.5346, 0.7478, 0.5435, 0.7478, 0.5435, 0.7478, 0.5346, 0.7478, 0.5346, 0.7097, 0.5435, 0.7097, 0.5435, 0.7097, 0.5346, 0.7097, 0.5346, 0.6716, 0.5435, 0.6716, 0.5435, 0.6716, 0.5346, 0.6716, 0.5346, 0.6335, 0.5435, 0.6335, 0.5435, 0.6335, 0.5346, 0.6335, 0.5346, 0.5954, 0.5435, 0.5954, 0.0221, 0.06777, 0.01426, 0.05993, 0.01426, 0.04885, 0.0221, 0.04102, 0.03318, 0.04102, 0.04102, 0.04885, 0.04102, 0.05993, 0.03318, 0.06777, 0.4428, 0.7245, 0.4809, 0.7245, 0.5078, 0.7515, 0.5078, 0.7896, 0.4809, 0.8165, 0.4428, 0.8165, 0.4158, 0.7896, 0.4158, 0.7515, 0.08116, 0.7896, 0.08116, 0.7515, 0.1081, 0.7245, 0.1462, 0.7245, 0.1731, 0.7515, 0.1731, 0.7896, 0.1462, 0.8165, 0.1081, 0.8165])
me_cylinder_002.materials.append(mat_material)
me_cylinder_002.update()
arm_armature = bpy.data.armatures.new('Armature')  # bones are not reproduced

# ---- objects
ob_cylinder = bpy.data.objects.new('Cylinder', me_cylinder_002)
ob_armature = bpy.data.objects.new('Armature', arm_armature)

# ---- transforms, parenting, visibility, modifiers, constraints
ob_cylinder.parent = ob_armature
ob_cylinder.matrix_parent_inverse = Matrix(((1.0, 0.0, 0.0, -0.0), (0.0, -4.371e-08, 1.0, 0.0), (0.0, -1.0, -4.371e-08, 0.0), (-0.0, 0.0, -0.0, 1.0)))
ob_cylinder.location = (0.0, 0.0, 0.0)
_vg = ob_cylinder.vertex_groups.new(name='Car Pivot Point')
_vg.add([0, 1, 2, 3, 4, 5, 6, 7, 8, 9, 10, 11, 12, 13, 14, 15, 16, 17, 18, 19, 20, 21, 22, 23, 24, 25, 26, 27, 28, 29, 30, 31, 32, 33, 34, 35, 36, 37, 38, 39, 40, 41, 42, 43, 44, 45, 46, 47, 48, 49, 50, 51, 52, 53, 54, 55, 56, 57, 58, 59, 60, 61, 62, 63, 64, 65, 66, 67, 68, 69, 70, 71, 72, 73, 74, 75, 76, 77, 78, 79, 80, 81, 82, 83, 84, 85, 86, 87, 88, 89, 90, 91, 92, 93, 94, 95, 96, 97, 98, 99, 100, 101, 102, 103, 104, 105, 106, 107, 108, 109, 110, 111, 112, 113, 114, 115, 116, 117, 118, 119, 120, 121, 122, 123, 124, 125, 126, 127, 128, 129, 130, 131, 132, 133, 134, 135, 136, 137, 138, 139, 140, 141, 142, 143, 144, 145, 146, 147, 148, 149, 150, 151, 152, 153, 154, 155, 156, 157, 158, 159, 160, 161, 162, 163, 164, 165, 166, 167, 168, 169, 170, 171, 172, 173, 174, 175, 176, 177, 178, 179, 180, 181, 182, 183, 184, 185, 186, 187, 188, 189, 190, 191, 192, 193, 194, 195, 196, 197, 198, 199, 200, 201, 202, 203, 204, 205, 206, 207, 208, 209, 210, 211, 212, 213, 214, 215, 216, 217, 218, 219, 220, 221, 222, 223, 224, 225, 226, 227, 228, 229, 230, 231, 232, 233, 234, 235, 236, 237, 238, 239, 240, 241, 242, 243, 244, 245, 246, 247, 248, 249, 250, 251, 252, 253, 254, 255, 256, 257, 258, 259, 260, 261, 262, 263, 264, 265, 266, 267, 268, 269, 270, 271, 272, 273, 274, 275, 276, 277, 278, 279, 280, 281, 282, 283, 284, 285, 286, 287, 288, 289, 290, 291, 292, 293, 294, 295, 296, 297, 298, 299, 300, 301, 302, 303, 304, 305, 306, 307, 308, 309, 310, 311, 312, 313, 314, 315, 316, 317, 318, 319, 320, 321, 322, 323, 324, 325, 326, 327, 328, 329, 330, 331, 332, 333, 334, 335, 336, 337, 338, 339, 340, 341, 342, 343, 344, 345, 346, 347, 348, 349, 350, 351, 352, 353, 354, 355, 356, 357, 358, 359, 360, 361, 362, 363, 364, 365, 366, 367, 368, 369, 370, 371, 372, 373, 374, 375, 376, 377, 378, 379, 380, 381, 382, 383, 384, 385, 386, 387, 388, 389, 390, 391, 392, 393, 394, 395, 396, 397, 398, 399, 400, 401, 402, 403, 404, 405, 406, 407, 408, 409, 410, 411, 412, 413, 414, 415, 416, 417, 418, 419, 420, 421, 422, 423, 424, 425, 426, 427, 428, 429, 430, 431, 432, 433, 434, 435, 436, 437, 438, 439, 440, 441, 442, 443, 444, 445, 446, 447, 448, 449, 450, 451, 452, 453, 454, 455, 456, 457, 458, 459, 460, 461, 462, 463, 464, 465, 466, 467, 468, 469, 470, 471, 472, 473, 474, 475, 476, 477, 478, 479, 480, 481, 482, 483, 484, 485, 486, 487, 488, 489, 490, 491, 492, 493, 494, 495, 496, 497, 498, 499, 500, 501, 502, 503, 504, 505, 506, 507, 508, 509, 510, 511, 512, 513, 514, 515, 516, 517, 518, 519, 520, 521, 522, 523, 524, 525, 526, 527, 528, 529, 530, 531, 532, 533, 534, 535, 536, 537, 538, 539, 540, 541, 542, 543, 544, 545, 546, 547, 548, 549, 550, 551, 552, 553, 554, 555, 556, 557, 558, 559, 560, 561, 562, 563, 564, 565, 566, 567, 568, 569, 570, 571, 572, 573, 574, 575, 576, 577, 578, 579, 580, 581, 582, 583, 584, 585, 586, 587, 588, 589, 590, 591, 592, 593, 594, 595, 596, 597, 598, 599, 600, 601, 602, 603, 604, 605, 606, 607, 608, 609, 610, 611, 612, 613, 614, 615, 616, 617, 618, 619, 620, 621, 622, 623, 624, 625, 626, 627, 628, 629, 630, 631, 632, 633, 634, 635, 636, 637, 638, 639, 640, 641, 642, 643, 644, 645, 646, 647, 648, 649, 650, 651, 652, 653, 654, 655, 656, 657, 658, 659, 660, 661, 662, 663, 664, 665, 666, 667, 668, 669, 670, 671, 672, 673, 674, 675, 676, 677, 678, 679, 680, 681, 682, 683, 684, 685, 686, 687, 688, 689, 690, 691, 692, 693, 694, 695, 696, 697, 698, 699, 700, 701, 702, 703, 704, 705, 706, 707, 708, 709, 710, 711, 712, 713, 714, 715, 716, 717, 718, 719, 720, 721, 722, 723, 724, 725, 726, 727, 728, 729, 730, 731, 732, 733, 734, 735, 736, 737, 738, 739, 740, 741, 742, 743, 744, 745, 746, 747, 748, 749, 750, 751, 752, 753], 1.0, 'REPLACE')
_vg = ob_cylinder.vertex_groups.new(name='FrontWheelSpin.L')
_vg.add([786, 787, 788, 789, 790, 791, 792, 793, 794, 795, 796, 797, 798, 799, 800, 801], 1.0, 'REPLACE')
_vg = ob_cylinder.vertex_groups.new(name='RearWheelSpin.L')
_vg.add([802, 803, 804, 805, 806, 807, 808, 809, 810, 811, 812, 813, 814, 815, 816, 817], 1.0, 'REPLACE')
_vg = ob_cylinder.vertex_groups.new(name='FrontWheelSpin.R')
_vg.add([754, 755, 756, 757, 758, 759, 760, 761, 762, 763, 764, 765, 766, 767, 768, 769], 1.0, 'REPLACE')
_vg = ob_cylinder.vertex_groups.new(name='RearWheelSpin.R')
_vg.add([770, 771, 772, 773, 774, 775, 776, 777, 778, 779, 780, 781, 782, 783, 784, 785], 1.0, 'REPLACE')
_m = ob_cylinder.modifiers.new('Armature', 'ARMATURE')
_m.object = ob_armature
ob_armature.location = (0.0, 0.0, 0.0)
ob_armature.rotation_euler = (1.571, -0.0, 0.0)

# ---- collection membership
col_convertible_car.objects.link(ob_cylinder)
col_convertible_car.objects.link(ob_armature)

# ---- scene / render settings (as saved in the file)
scene.frame_start = 1; scene.frame_end = 250; scene.frame_set(1)
scene.render.engine = 'BLENDER_EEVEE_NEXT'
scene.cycles.sampling_pattern = 'TABULATED_SOBOL'
scene.eevee.ray_tracing_options.trace_max_roughness = 0.0
bpy.context.view_layer.update()

# ---- added for rendering (the .blend has no active camera and no usable light): camera, sun
cam_auto = bpy.data.cameras.new('AutoCamera')
cam_auto.lens = 50.0
cam_auto.sensor_width = 36.0
cam_auto.clip_end = 1000.0
ob_auto_camera = bpy.data.objects.new('AutoCamera', cam_auto)
scene.collection.objects.link(ob_auto_camera)
ob_auto_camera.location = (14.039, -17.2822, 12.2798)
ob_auto_camera.rotation_euler = (1.09748, -7.21219e-08, 0.694738)
scene.camera = ob_auto_camera
light_auto_sun = bpy.data.lights.new('AutoSun', 'SUN')
light_auto_sun.energy = 3.0
light_auto_sun.angle = 0.0523599
ob_auto_sun = bpy.data.objects.new('AutoSun', light_auto_sun)
scene.collection.objects.link(ob_auto_sun)
ob_auto_sun.rotation_euler = (0.872665, 0.174533, 0.523599)
bpy.context.view_layer.update()
